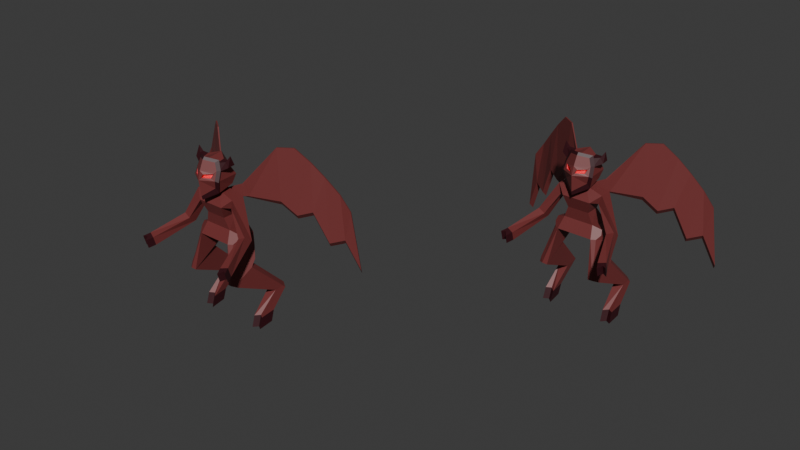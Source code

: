 # Source: demon1.blend  (saved by Blender 4.1.24; exported with 4.5.12 LTS)
import bpy
from mathutils import Matrix  # noqa: F401  (used for matrix-valued properties, if any)

bpy.ops.wm.read_factory_settings(use_empty=True)
scene = bpy.context.scene
scene.name = 'Scene'

# ---- collections
col_collection = bpy.data.collections.new('Collection'); scene.collection.children.link(col_collection)

# ---- materials (node trees are filled in below, after node groups)
mat_material_001 = bpy.data.materials.new('Material.001')
mat_material_001.use_transparent_shadow = False
mat_material_002 = bpy.data.materials.new('Material.002')
mat_material_002.use_transparent_shadow = False
mat_material_003 = bpy.data.materials.new('Material.003')
mat_material_003.use_transparent_shadow = False

# ---- material node trees
mat_material_001.use_nodes = True; mat_material_001.node_tree.nodes.clear()
_N = mat_material_001.node_tree.nodes; _L = mat_material_001.node_tree.links
n0 = _N.new('ShaderNodeBsdfPrincipled'); n0.name = 'Principled BSDF'; n0.location = (10, 300)
n0.inputs[0].default_value = (0.1764, 0.03325, 0.03264, 1.0)
n1 = _N.new('ShaderNodeOutputMaterial'); n1.name = 'Material Output'; n1.location = (300, 300)
_L.new(n0.outputs[0], n1.inputs[0])
n1.is_active_output = True
mat_material_002.use_nodes = True; mat_material_002.node_tree.nodes.clear()
_N = mat_material_002.node_tree.nodes; _L = mat_material_002.node_tree.links
n0 = _N.new('ShaderNodeBsdfPrincipled'); n0.name = 'Principled BSDF'; n0.location = (10, 300)
n0.inputs[0].default_value = (0.03872, 0.003891, 0.007529, 1.0)
n1 = _N.new('ShaderNodeOutputMaterial'); n1.name = 'Material Output'; n1.location = (300, 300)
_L.new(n0.outputs[0], n1.inputs[0])
n1.is_active_output = True
mat_material_003.use_nodes = True; mat_material_003.node_tree.nodes.clear()
_N = mat_material_003.node_tree.nodes; _L = mat_material_003.node_tree.links
n0 = _N.new('ShaderNodeBsdfPrincipled'); n0.name = 'Principled BSDF'; n0.location = (10, 300)
n0.inputs[0].default_value = (1.0, 0.03772, 0.06337, 1.0)
n1 = _N.new('ShaderNodeOutputMaterial'); n1.name = 'Material Output'; n1.location = (300, 300)
_L.new(n0.outputs[0], n1.inputs[0])
n1.is_active_output = True

# ---- world
world_world = bpy.data.worlds.new('World'); scene.world = world_world
world_world.use_nodes = True; world_world.node_tree.nodes.clear()
_N = world_world.node_tree.nodes; _L = world_world.node_tree.links
n0 = _N.new('ShaderNodeOutputWorld'); n0.name = 'World Output'; n0.location = (300, 300)
n1 = _N.new('ShaderNodeBackground'); n1.name = 'Background'; n1.location = (10, 300)
n1.inputs[0].default_value = (0.05088, 0.05088, 0.05088, 1.0)
_L.new(n1.outputs[0], n0.inputs[0])
n0.is_active_output = True
world_world.color = (0.05088, 0.05088, 0.05088)
world_world.use_sun_shadow = False
world_world.sun_shadow_jitter_overblur = 0.0

# ---- meshes
me_cube_001 = bpy.data.meshes.new('Cube.001')
me_cube_001.from_pydata([(-1.0, -1.283, -1.306), (-1.28, -0.997, 1.181), (-1.0, 0.3392, -1.872), (-1.28, -0.2497, 1.181), (-0.8438, -0.9384, -0.6532), (-0.8438, 0.4338, -0.9358), (0.0, -0.1598, 0.6634), (0.0, -1.361, 0.7518), (-0.6035, -1.047, 0.01205), (-0.6035, -0.1992, 0.01205), (-1.1, -0.3006, 0.6574), (-1.1, -0.9461, 0.6574), (0.0, 0.3392, -1.872), (0.0, -0.3507, 1.434), (0.0, -1.283, -1.306), (0.0, -0.8959, 1.434), (0.0, -1.047, 0.01205), (0.0, -0.1992, 0.01205), (0.0, 0.4338, -0.9358), (0.0, -0.9384, -0.6532), (-1.439, 0.1661, -1.716), (-1.327, 0.2339, -1.045), (-1.327, -0.7505, -0.8419), (-1.314, -0.1767, -2.612), (-1.261, -1.694, -3.416), (-1.503, 1.752, -4.588), (-1.474, 0.8809, -4.675), (-2.003, 0.9366, -4.635), (-1.617, 0.3583, -6.315), (-1.588, -0.5078, -6.439), (-2.145, 0.4123, -6.273), (-2.116, -0.4539, -6.396), (-2.1, -0.2526, -5.772), (-1.572, -0.3068, -5.814), (-1.601, 0.56, -5.696), (-2.129, 0.6142, -5.654), (-1.828, -0.06622, -5.793), (-1.839, -0.2679, -6.419), (-1.439, -0.7657, -1.391), (-1.234, -1.131, -1.309), (-1.389, -0.8855, -1.098), (-1.547, -1.723, -3.387), (-1.802, -1.431, -3.194), (-1.808, -1.526, -3.467), (-1.586, -0.2043, -2.585), (-1.836, -0.4712, -2.686), (-1.741, -0.1291, -2.343), (-2.02, 1.47, -4.582), (-1.773, 1.78, -4.568), (-2.047, 1.617, -4.724), (-0.8018, -1.361, 0.7518), (-0.2455, -0.8959, 1.434), (-0.1862, -0.3232, 1.323), (-0.3474, -0.1512, 0.8227), (-1.873, -1.295, -0.6912), (-2.271, -1.223, -0.5185), (-2.271, -0.7385, -0.8567), (-1.873, -0.8759, -0.9833), (-2.576, -3.216, -1.31), (-2.974, -3.051, -1.221), (-2.974, -2.89, -1.79), (-2.576, -3.077, -1.801), (-2.75, -3.581, -1.413), (-3.148, -3.416, -1.325), (-3.148, -3.255, -1.893), (-2.75, -3.442, -1.904), (-2.922, -3.15, -1.836), (-2.926, -3.297, -1.311), (-0.2455, -0.8959, 1.695), (-0.2455, -0.3507, 1.695), (0.0, -0.8959, 1.695), (0.0, -0.3507, 1.695), (-0.6027, -1.319, 1.492), (-0.6455, -0.339, 1.735), (0.03028, -1.763, 1.492), (0.0, 0.01045, 1.735), (-0.7892, -0.1646, 2.262), (0.0, 0.1848, 2.262), (-0.7158, -0.4631, 2.762), (0.0, -0.03961, 2.786), (-0.5282, -1.145, 3.125), (-0.5743, -0.7216, 3.21), (0.03028, -1.48, 3.253), (0.0, -0.3439, 3.343), (-1.199, -1.015, 2.958), (-1.156, -0.5539, 2.97), (-0.9649, -0.9528, 3.197), (-0.9417, -0.7327, 3.215), (-1.16, -0.7905, 3.529), (-0.7375, -1.437, 2.21), (-0.6883, -1.229, 2.7), (-0.8064, -0.1598, 0.6634), (-0.1145, -0.3232, 1.323), (-0.1145, -0.1874, 0.7745), (-0.2455, -0.3507, 1.434), (-0.7947, 0.2638, 1.525), (-0.9559, 0.4358, 0.807), (-0.723, 0.2638, 1.525), (-0.723, 0.3996, 0.7378), (-2.196, 1.373, 3.55), (-2.418, 1.294, 0.6264), (-2.167, 1.439, 3.55), (-2.291, 1.493, 0.3448), (-5.497, 3.235, 0.2183), (-5.892, 3.527, -3.186), (-5.469, 3.301, 0.2183), (-5.765, 3.726, -3.467), (-2.93, 1.912, 3.54), (-3.624, 2.359, 2.778), (-4.234, 2.73, 1.989), (-4.898, 3.103, 1.072), (-5.197, 3.081, -1.426), (-4.502, 2.634, -1.661), (-3.807, 2.188, 0.0988), (-3.112, 1.741, -0.136), (-5.07, 3.28, -1.708), (-4.376, 2.833, -1.942), (-3.681, 2.387, -0.1828), (-2.986, 1.94, -0.4176), (-2.901, 1.978, 3.54), (-3.596, 2.425, 2.778), (-4.205, 2.796, 1.989), (-4.869, 3.169, 1.072), (1.0, -1.283, -1.306), (1.28, -0.997, 1.181), (1.0, 0.3392, -1.872), (1.28, -0.2497, 1.181), (0.8438, -0.9384, -0.6532), (0.8438, 0.4338, -0.9358), (0.6035, -1.047, 0.01205), (0.6035, -0.1992, 0.01205), (1.1, -0.3006, 0.6574), (1.1, -0.9461, 0.6574), (1.439, 0.1661, -1.716), (1.327, 0.2339, -1.045), (1.327, -0.7505, -0.8419), (1.314, -0.1767, -2.612), (1.261, -1.694, -3.416), (1.503, 1.752, -4.588), (1.474, 0.8809, -4.675), (2.003, 0.9366, -4.635), (1.617, 0.3583, -6.315), (1.588, -0.5078, -6.439), (2.145, 0.4123, -6.273), (2.116, -0.4539, -6.396), (2.1, -0.2526, -5.772), (1.572, -0.3068, -5.814), (1.601, 0.56, -5.696), (2.129, 0.6142, -5.654), (1.828, -0.06622, -5.793), (1.839, -0.2679, -6.419), (1.439, -0.7657, -1.391), (1.234, -1.131, -1.309), (1.389, -0.8855, -1.098), (1.547, -1.723, -3.387), (1.802, -1.431, -3.194), (1.808, -1.526, -3.467), (1.586, -0.2043, -2.585), (1.836, -0.4712, -2.686), (1.741, -0.1291, -2.343), (2.02, 1.47, -4.582), (1.773, 1.78, -4.568), (2.047, 1.617, -4.724), (0.8018, -1.361, 0.7518), (0.2455, -0.8959, 1.434), (0.1862, -0.3232, 1.323), (0.3474, -0.1512, 0.8227), (1.873, -1.295, -0.6912), (2.271, -1.223, -0.5185), (2.271, -0.7385, -0.8567), (1.873, -0.8759, -0.9833), (2.576, -3.216, -1.31), (2.974, -3.051, -1.221), (2.974, -2.89, -1.79), (2.576, -3.077, -1.801), (2.75, -3.581, -1.413), (3.148, -3.416, -1.325), (3.148, -3.255, -1.893), (2.75, -3.442, -1.904), (2.922, -3.15, -1.836), (2.926, -3.297, -1.311), (0.2455, -0.8959, 1.695), (0.2455, -0.3507, 1.695), (0.6633, -1.319, 1.492), (0.6455, -0.339, 1.735), (0.7892, -0.1646, 2.262), (0.7158, -0.4631, 2.762), (0.5887, -1.145, 3.125), (0.5743, -0.7216, 3.21), (1.199, -1.015, 2.958), (1.156, -0.5539, 2.97), (0.9649, -0.9528, 3.197), (0.9417, -0.7327, 3.215), (1.16, -0.7905, 3.529), (0.7981, -1.437, 2.21), (0.7489, -1.229, 2.7), (0.8064, -0.1598, 0.6634), (0.1145, -0.3232, 1.323), (0.1145, -0.1874, 0.7745), (0.2455, -0.3507, 1.434), (0.7947, 0.2638, 1.525), (0.9559, 0.4358, 0.807), (0.723, 0.2638, 1.525), (0.723, 0.3996, 0.7378), (2.196, 1.373, 3.55), (2.418, 1.294, 0.6264), (2.167, 1.439, 3.55), (2.291, 1.493, 0.3448), (5.497, 3.235, 0.2183), (5.892, 3.527, -3.186), (5.469, 3.301, 0.2183), (5.765, 3.726, -3.467), (2.93, 1.912, 3.54), (3.624, 2.359, 2.778), (4.234, 2.73, 1.989), (4.898, 3.103, 1.072), (5.197, 3.081, -1.426), (4.502, 2.634, -1.661), (3.807, 2.188, 0.0988), (3.112, 1.741, -0.136), (5.07, 3.28, -1.708), (4.376, 2.833, -1.942), (3.681, 2.387, -0.1828), (2.986, 1.94, -0.4176), (2.901, 1.978, 3.54), (3.596, 2.425, 2.778), (4.205, 2.796, 1.989), (4.869, 3.169, 1.072), (1.651e-09, -1.823, 1.144), (-0.7367, -1.307, 1.601), (-0.8937, -1.444, 2.208), (-0.8363, -1.202, 2.778), (1.651e-09, -1.494, 3.421), (-0.65, -1.104, 3.273), (0.7367, -1.307, 1.601), (0.8937, -1.444, 2.208), (0.8363, -1.202, 2.778), (0.65, -1.104, 3.273), (4.088e-09, -1.876, 1.367), (-0.6083, -1.45, 1.824), (4.088e-09, -1.989, 2.285), (-0.7379, -1.563, 2.285), (-0.1093, -1.872, 2.413), (-0.2117, -1.833, 2.611), (4.088e-09, -1.848, 2.769), (-0.6905, -1.364, 2.756), (4.088e-09, -1.605, 3.287), (-0.5367, -1.282, 3.165), (-0.5231, -1.618, 2.408), (-0.598, -1.493, 2.627), (-0.01432, -1.744, 2.403), (-0.1168, -1.705, 2.601), (-0.4282, -1.49, 2.398), (-0.503, -1.365, 2.617), (0.6083, -1.45, 1.824), (0.7379, -1.563, 2.285), (0.1093, -1.872, 2.413), (0.2117, -1.833, 2.611), (0.6905, -1.364, 2.756), (0.5367, -1.282, 3.165), (0.5231, -1.618, 2.408), (0.598, -1.493, 2.627), (0.01432, -1.744, 2.403), (0.1168, -1.705, 2.601), (0.4282, -1.49, 2.398), (0.503, -1.365, 2.617)], [], [(3, 10, 57, 56), (0, 39, 41, 24), (0, 4, 22, 40, 39), (7, 15, 51, 50), (14, 19, 4, 0), (51, 15, 70, 68), (19, 16, 8, 4), (38, 20, 46, 45, 42), (2, 5, 18, 12), (4, 8, 9, 5), (5, 9, 17, 18), (8, 50, 91, 9), (16, 7, 50, 8), (2, 12, 14, 0), (9, 91, 6, 17), (92, 93, 98, 97), (4, 5, 21, 22), (5, 2, 20, 21), (27, 47, 49, 35, 32), (2, 0, 24, 23), (38, 40, 22, 21, 20), (43, 42, 45, 47, 27), (33, 36, 37, 29), (24, 41, 43, 27, 26), (23, 24, 26, 25), (28, 29, 37, 31, 30), (34, 33, 29, 28), (35, 34, 28, 30), (32, 35, 30, 31), (49, 48, 25, 34, 35), (25, 26, 33, 34), (26, 27, 32, 36, 33), (37, 36, 32, 31), (38, 39, 40), (41, 42, 43), (38, 42, 41, 39), (44, 23, 25, 48), (44, 45, 46), (47, 48, 49), (47, 45, 44, 48), (20, 2, 23, 44, 46), (1, 11, 50, 51), (3, 1, 51, 94), (11, 10, 91, 50), (10, 3, 94, 91), (55, 56, 60, 59), (1, 3, 56, 55), (10, 11, 54, 57), (11, 1, 55, 54), (61, 58, 62, 65), (57, 54, 58, 61), (54, 55, 59, 58), (56, 57, 61, 60), (62, 67, 66, 65), (58, 59, 63, 67, 62), (60, 61, 65, 66, 64), (59, 60, 64, 63), (68, 70, 74, 72), (66, 67, 63, 64), (13, 94, 69, 71), (94, 51, 68, 69), (71, 69, 73, 75), (69, 68, 72, 73), (77, 76, 78, 79), (73, 72, 89, 76), (75, 73, 76, 77), (79, 78, 81, 83), (76, 89, 90, 78), (83, 81, 80, 82), (90, 80, 86, 84), (84, 86, 88), (78, 90, 84, 85), (81, 78, 85, 87), (80, 81, 87, 86), (86, 87, 88), (87, 85, 88), (85, 84, 88), (53, 93, 6, 91), (93, 92, 13, 6), (92, 52, 94, 13), (52, 53, 91, 94), (97, 98, 102, 101), (52, 92, 97, 95), (93, 53, 96, 98), (53, 52, 95, 96), (111, 110, 103, 104), (96, 95, 99, 100), (98, 96, 100, 102), (95, 97, 101, 99), (104, 103, 105, 106), (115, 111, 104, 106), (110, 122, 105, 103), (122, 115, 106, 105), (101, 102, 118, 119), (119, 118, 117, 120), (120, 117, 116, 121), (121, 116, 115, 122), (99, 101, 119, 107), (107, 119, 120, 108), (108, 120, 121, 109), (109, 121, 122, 110), (102, 100, 114, 118), (118, 114, 113, 117), (117, 113, 112, 116), (116, 112, 111, 115), (100, 99, 107, 114), (114, 107, 108, 113), (113, 108, 109, 112), (112, 109, 110, 111), (126, 169, 170, 131), (123, 137, 154, 152), (123, 152, 153, 135, 127), (7, 163, 164, 15), (14, 123, 127, 19), (164, 181, 70, 15), (19, 127, 129, 16), (151, 155, 158, 159, 133), (125, 12, 18, 128), (127, 128, 130, 129), (128, 18, 17, 130), (129, 130, 196, 163), (16, 129, 163, 7), (125, 123, 14, 12), (130, 17, 6, 196), (197, 202, 203, 198), (127, 135, 134, 128), (128, 134, 133, 125), (140, 145, 148, 162, 160), (125, 136, 137, 123), (151, 133, 134, 135, 153), (156, 140, 160, 158, 155), (146, 142, 150, 149), (137, 139, 140, 156, 154), (136, 138, 139, 137), (141, 143, 144, 150, 142), (147, 141, 142, 146), (148, 143, 141, 147), (145, 144, 143, 148), (162, 148, 147, 138, 161), (138, 147, 146, 139), (139, 146, 149, 145, 140), (150, 144, 145, 149), (151, 153, 152), (154, 156, 155), (151, 152, 154, 155), (157, 161, 138, 136), (157, 159, 158), (160, 162, 161), (160, 161, 157, 158), (133, 159, 157, 136, 125), (124, 164, 163, 132), (126, 199, 164, 124), (132, 163, 196, 131), (131, 196, 199, 126), (168, 172, 173, 169), (124, 168, 169, 126), (131, 170, 167, 132), (132, 167, 168, 124), (174, 178, 175, 171), (170, 174, 171, 167), (167, 171, 172, 168), (169, 173, 174, 170), (175, 178, 179, 180), (171, 175, 180, 176, 172), (173, 177, 179, 178, 174), (172, 176, 177, 173), (181, 183, 74, 70), (179, 177, 176, 180), (13, 71, 182, 199), (199, 182, 181, 164), (71, 75, 184, 182), (182, 184, 183, 181), (77, 79, 186, 185), (184, 185, 194, 183), (75, 77, 185, 184), (79, 83, 188, 186), (185, 186, 195, 194), (74, 183, 234, 228), (83, 82, 187, 188), (195, 189, 191, 187), (80, 90, 231, 233), (189, 193, 191), (186, 190, 189, 195), (188, 192, 190, 186), (187, 191, 192, 188), (191, 193, 192), (192, 193, 190), (190, 193, 189), (90, 89, 230, 231), (187, 82, 232, 237), (195, 187, 237, 236), (183, 194, 235, 234), (82, 80, 233, 232), (194, 195, 236, 235), (72, 74, 228, 229), (89, 72, 229, 230), (166, 196, 6, 198), (198, 6, 13, 197), (197, 13, 199, 165), (165, 199, 196, 166), (202, 206, 207, 203), (165, 200, 202, 197), (198, 203, 201, 166), (166, 201, 200, 165), (216, 209, 208, 215), (201, 205, 204, 200), (203, 207, 205, 201), (200, 204, 206, 202), (209, 211, 210, 208), (220, 211, 209, 216), (215, 208, 210, 227), (227, 210, 211, 220), (206, 224, 223, 207), (224, 225, 222, 223), (225, 226, 221, 222), (226, 227, 220, 221), (204, 212, 224, 206), (212, 213, 225, 224), (213, 214, 226, 225), (214, 215, 227, 226), (207, 223, 219, 205), (223, 222, 218, 219), (222, 221, 217, 218), (221, 220, 216, 217), (205, 219, 212, 204), (219, 218, 213, 212), (218, 217, 214, 213), (217, 216, 215, 214), (236, 237, 259, 258), (228, 234, 254, 238), (233, 231, 245, 247), (234, 235, 255, 254), (237, 232, 246, 259), (232, 233, 247, 246), (230, 229, 239, 241), (235, 236, 258, 255), (231, 230, 241, 245), (229, 228, 238, 239), (239, 238, 240, 241), (243, 249, 253, 251), (245, 244, 246, 247), (242, 248, 241, 240), (243, 242, 240, 244), (249, 243, 244, 245), (248, 249, 245, 241), (252, 250, 251, 253), (248, 242, 250, 252), (242, 243, 251, 250), (249, 248, 252, 253), (254, 255, 240, 238), (257, 263, 265, 261), (258, 259, 246, 244), (256, 240, 255, 260), (257, 244, 240, 256), (261, 258, 244, 257), (260, 255, 258, 261), (264, 265, 263, 262), (260, 264, 262, 256), (256, 262, 263, 257), (261, 265, 264, 260)])
me_cube_001.polygons.foreach_set('material_index', [0, 0, 0, 0, 0, 0, 0, 0, 0, 0, 0, 0, 0, 0, 0, 0, 0, 0, 0, 0, 0, 0, 1, 0, 0, 1, 1, 1, 1, 0, 0, 0, 1, 0, 0, 0, 0, 0, 0, 0, 0, 0, 0, 0, 0, 0, 0, 0, 0, 1, 0, 0, 0, 1, 1, 1, 1, 0, 1, 0, 0, 0, 0, 0, 0, 0, 0, 0, 0, 1, 1, 1, 1, 1, 1, 1, 1, 0, 0, 0, 0, 0, 0, 0, 0, 0, 0, 0, 0, 0, 0, 0, 0, 0, 0, 0, 0, 0, 0, 0, 0, 0, 0, 0, 0, 0, 0, 0, 0, 0, 0, 0, 0, 0, 0, 0, 0, 0, 0, 0, 0, 0, 0, 0, 0, 0, 0, 0, 0, 0, 0, 1, 0, 0, 1, 1, 1, 1, 0, 0, 0, 1, 0, 0, 0, 0, 0, 0, 0, 0, 0, 0, 0, 0, 0, 0, 0, 0, 1, 0, 0, 0, 1, 1, 1, 1, 0, 1, 0, 0, 0, 0, 0, 0, 0, 0, 0, 1, 0, 1, 1, 1, 1, 1, 1, 1, 1, 1, 1, 1, 1, 1, 1, 1, 1, 1, 0, 0, 0, 0, 0, 0, 0, 0, 0, 0, 0, 0, 0, 0, 0, 0, 0, 0, 0, 0, 0, 0, 0, 0, 0, 0, 0, 0, 0, 0, 0, 0, 1, 1, 1, 1, 1, 1, 1, 1, 1, 1, 0, 2, 0, 0, 0, 0, 0, 2, 2, 2, 2, 0, 2, 0, 0, 0, 0, 0, 2, 2, 2, 2])
_uv = me_cube_001.uv_layers.new(name='UVMap')
_uv.uv.foreach_set('vector', [0.6175, 0.236, 0.57, 0.2348, 0.57, 0.2348, 0.6175, 0.236, 0.375, 1.0, 0.375, 1.0, 0.375, 1.0, 0.375, 1.0, 0.375, 1.0, 0.4375, 1.0, 0.4375, 1.0, 0.4033, 1.0, 0.375, 1.0, 0.5625, 0.875, 0.625, 0.875, 0.625, 1.0, 0.5625, 1.0, 0.375, 0.875, 0.4375, 0.875, 0.4375, 1.0, 0.375, 1.0, 0.625, 1.0, 0.625, 0.875, 0.625, 0.875, 0.625, 1.0, 0.4375, 0.875, 0.5, 0.875, 0.5, 1.0, 0.4375, 1.0, 0.375, 0.04978, 0.375, 0.25, 0.375, 0.25, 0.375, 0.2103, 0.375, 0.05211, 0.375, 0.25, 0.4375, 0.25, 0.4375, 0.375, 0.375, 0.375, 0.4375, 0.0, 0.5, 0.0, 0.5, 0.25, 0.4375, 0.25, 0.4375, 0.25, 0.5, 0.25, 0.5, 0.375, 0.4375, 0.375, 0.5, 0.0, 0.5625, 0.0, 0.5625, 0.25, 0.5, 0.25, 0.5, 0.875, 0.5625, 0.875, 0.5625, 1.0, 0.5, 1.0, 0.125, 0.5, 0.25, 0.5, 0.25, 0.75, 0.125, 0.75, 0.5, 0.25, 0.5625, 0.25, 0.5625, 0.375, 0.5, 0.375, 0.616, 0.3288, 0.5715, 0.3528, 0.5715, 0.3528, 0.616, 0.3288, 0.4375, 0.0, 0.4375, 0.25, 0.4375, 0.25, 0.4375, 0.0, 0.4375, 0.25, 0.375, 0.25, 0.375, 0.25, 0.4375, 0.25, 0.375, 0.0, 0.375, 0.1532, 0.375, 0.25, 0.375, 0.25, 0.375, 0.0, 0.125, 0.5, 0.125, 0.75, 0.125, 0.75, 0.125, 0.5, 0.375, 0.04978, 0.4033, 0.0, 0.4375, 0.0, 0.4375, 0.25, 0.375, 0.25, 0.375, 0.0, 0.375, 0.05211, 0.375, 0.2103, 0.375, 0.1532, 0.375, 0.0, 0.375, 1.0, 0.375, 1.0, 0.375, 1.0, 0.375, 1.0, 0.375, 1.0, 0.375, 1.0, 0.375, 1.0, 0.375, 1.0, 0.375, 1.0, 0.125, 0.5, 0.125, 0.75, 0.125, 0.75, 0.125, 0.5, 0.125, 0.5, 0.125, 0.75, 0.125, 0.75, 0.125, 0.75, 0.125, 0.5, 0.125, 0.5, 0.125, 0.75, 0.125, 0.75, 0.125, 0.5, 0.375, 0.25, 0.375, 0.25, 0.375, 0.25, 0.375, 0.25, 0.375, 0.0, 0.375, 0.25, 0.375, 0.25, 0.375, 0.0, 0.375, 0.25, 0.375, 0.25, 0.375, 0.25, 0.375, 0.25, 0.375, 0.25, 0.125, 0.5, 0.125, 0.75, 0.125, 0.75, 0.125, 0.5, 0.375, 1.0, 0.375, 1.0, 0.375, 1.0, 0.375, 1.0, 0.375, 1.0, 0.375, 1.0, 0.375, 1.0, 0.375, 1.0, 0.375, 1.0, 0.375, 0.04978, 0.375, 0.0, 0.375, 0.00726, 0.375, 0.0, 0.375, 0.05211, 0.375, 0.0, 0.375, 0.04978, 0.375, 0.05211, 0.375, 0.0, 0.375, 0.0, 0.375, 0.25, 0.375, 0.25, 0.375, 0.25, 0.375, 0.25, 0.375, 0.25, 0.375, 0.25, 0.375, 0.25, 0.375, 0.1532, 0.375, 0.2374, 0.375, 0.25, 0.375, 0.1532, 0.375, 0.2103, 0.375, 0.25, 0.375, 0.25, 0.375, 0.25, 0.375, 0.25, 0.375, 0.25, 0.375, 0.25, 0.375, 0.25, 0.6175, 0.01403, 0.57, 0.01517, 0.5625, 0.0, 0.625, 0.0, 0.6175, 0.236, 0.6175, 0.01403, 0.625, 0.0, 0.625, 0.25, 0.57, 0.01517, 0.57, 0.2348, 0.5625, 0.25, 0.5625, 0.0, 0.57, 0.2348, 0.6175, 0.236, 0.625, 0.25, 0.5625, 0.25, 0.6175, 0.01403, 0.6175, 0.236, 0.6175, 0.236, 0.6175, 0.01403, 0.6175, 0.01403, 0.6175, 0.236, 0.6175, 0.236, 0.6175, 0.01403, 0.57, 0.2348, 0.57, 0.01517, 0.57, 0.01517, 0.57, 0.2348, 0.57, 0.01517, 0.6175, 0.01403, 0.6175, 0.01403, 0.57, 0.01517, 0.57, 0.2348, 0.57, 0.01517, 0.57, 0.01517, 0.57, 0.2348, 0.57, 0.2348, 0.57, 0.01517, 0.57, 0.01517, 0.57, 0.2348, 0.57, 0.01517, 0.6175, 0.01403, 0.6175, 0.01403, 0.57, 0.01517, 0.6175, 0.236, 0.57, 0.2348, 0.57, 0.2348, 0.6175, 0.236, 0.57, 0.01517, 0.591, 0.01467, 0.5905, 0.2353, 0.57, 0.2348, 0.57, 0.01517, 0.6175, 0.01403, 0.6175, 0.01403, 0.591, 0.01467, 0.57, 0.01517, 0.6175, 0.236, 0.57, 0.2348, 0.57, 0.2348, 0.5905, 0.2353, 0.6175, 0.236, 0.6175, 0.01403, 0.6175, 0.236, 0.6175, 0.236, 0.6175, 0.01403, 0.625, 1.0, 0.625, 0.875, 0.625, 0.875, 0.625, 1.0, 0.5905, 0.2353, 0.591, 0.01467, 0.6175, 0.01403, 0.6175, 0.236, 0.625, 0.375, 0.625, 0.25, 0.625, 0.25, 0.625, 0.375, 0.625, 0.25, 0.625, 0.0, 0.625, 0.0, 0.625, 0.25, 0.625, 0.375, 0.625, 0.25, 0.625, 0.25, 0.625, 0.375, 0.625, 0.25, 0.625, 0.0, 0.625, 0.0, 0.625, 0.25, 0.625, 0.375, 0.625, 0.25, 0.625, 0.25, 0.625, 0.375, 0.625, 0.25, 0.625, 0.0, 0.625, 0.0, 0.625, 0.25, 0.625, 0.375, 0.625, 0.25, 0.625, 0.25, 0.625, 0.375, 0.625, 0.375, 0.625, 0.25, 0.625, 0.25, 0.625, 0.375, 0.625, 0.25, 0.625, 0.0, 0.625, 0.0, 0.625, 0.25, 0.75, 0.5, 0.875, 0.5, 0.875, 0.75, 0.75, 0.75, 0.625, 1.0, 0.625, 1.0, 0.625, 1.0, 0.625, 1.0, 0.625, 1.0, 0.625, 1.0, 0.625, 1.0, 0.625, 0.25, 0.625, 0.0, 0.625, 0.0, 0.625, 0.25, 0.625, 0.25, 0.625, 0.25, 0.625, 0.25, 0.625, 0.25, 0.875, 0.75, 0.875, 0.5, 0.875, 0.5, 0.875, 0.75, 0.875, 0.75, 0.875, 0.5, 0.875, 0.75, 0.625, 0.25, 0.625, 0.25, 0.625, 0.25, 0.625, 0.25, 0.625, 0.0, 0.625, 0.25, 0.5715, 0.2737, 0.5715, 0.3528, 0.5625, 0.375, 0.5625, 0.25, 0.5715, 0.3528, 0.616, 0.3288, 0.625, 0.375, 0.5625, 0.375, 0.616, 0.3288, 0.616, 0.2986, 0.625, 0.25, 0.625, 0.375, 0.616, 0.2986, 0.5715, 0.2737, 0.5625, 0.25, 0.625, 0.25, 0.616, 0.3288, 0.5715, 0.3528, 0.5715, 0.3528, 0.616, 0.3288, 0.616, 0.2986, 0.616, 0.3288, 0.616, 0.3288, 0.616, 0.2986, 0.5715, 0.3528, 0.5715, 0.2737, 0.5715, 0.2737, 0.5715, 0.3528, 0.5715, 0.2737, 0.616, 0.2986, 0.616, 0.2986, 0.5715, 0.2737, 0.5715, 0.2737, 0.616, 0.2986, 0.616, 0.2986, 0.5715, 0.2737, 0.5715, 0.2737, 0.616, 0.2986, 0.616, 0.2986, 0.5715, 0.2737, 0.5715, 0.3528, 0.5715, 0.2737, 0.5715, 0.2737, 0.5715, 0.3528, 0.616, 0.2986, 0.616, 0.3288, 0.616, 0.3288, 0.616, 0.2986, 0.5715, 0.2737, 0.616, 0.2986, 0.616, 0.3288, 0.5715, 0.3528, 0.5715, 0.3528, 0.5715, 0.2737, 0.5715, 0.2737, 0.5715, 0.3528, 0.616, 0.2986, 0.616, 0.3288, 0.616, 0.3288, 0.616, 0.2986, 0.616, 0.3288, 0.5715, 0.3528, 0.5715, 0.3528, 0.616, 0.3288, 0.616, 0.3288, 0.5715, 0.3528, 0.5715, 0.3528, 0.616, 0.3288, 0.616, 0.3288, 0.5715, 0.3528, 0.5715, 0.3528, 0.616, 0.3288, 0.616, 0.3288, 0.5715, 0.3528, 0.5715, 0.3528, 0.616, 0.3288, 0.616, 0.3288, 0.5715, 0.3528, 0.5715, 0.3528, 0.616, 0.3288, 0.616, 0.2986, 0.616, 0.3288, 0.616, 0.3288, 0.616, 0.2986, 0.616, 0.2986, 0.616, 0.3288, 0.616, 0.3288, 0.616, 0.2986, 0.616, 0.2986, 0.616, 0.3288, 0.616, 0.3288, 0.616, 0.2986, 0.616, 0.2986, 0.616, 0.3288, 0.616, 0.3288, 0.616, 0.2986, 0.5715, 0.3528, 0.5715, 0.2737, 0.5715, 0.2737, 0.5715, 0.3528, 0.5715, 0.3528, 0.5715, 0.2737, 0.5715, 0.2737, 0.5715, 0.3528, 0.5715, 0.3528, 0.5715, 0.2737, 0.5715, 0.2737, 0.5715, 0.3528, 0.5715, 0.3528, 0.5715, 0.2737, 0.5715, 0.2737, 0.5715, 0.3528, 0.5715, 0.2737, 0.616, 0.2986, 0.616, 0.2986, 0.5715, 0.2737, 0.5715, 0.2737, 0.616, 0.2986, 0.616, 0.2986, 0.5715, 0.2737, 0.5715, 0.2737, 0.616, 0.2986, 0.616, 0.2986, 0.5715, 0.2737, 0.5715, 0.2737, 0.616, 0.2986, 0.616, 0.2986, 0.5715, 0.2737, 0.6175, 0.236, 0.6175, 0.236, 0.57, 0.2348, 0.57, 0.2348, 0.375, 1.0, 0.375, 1.0, 0.375, 1.0, 0.375, 1.0, 0.375, 1.0, 0.375, 1.0, 0.4033, 1.0, 0.4375, 1.0, 0.4375, 1.0, 0.5625, 0.875, 0.5625, 1.0, 0.625, 1.0, 0.625, 0.875, 0.375, 0.875, 0.375, 1.0, 0.4375, 1.0, 0.4375, 0.875, 0.625, 1.0, 0.625, 1.0, 0.625, 0.875, 0.625, 0.875, 0.4375, 0.875, 0.4375, 1.0, 0.5, 1.0, 0.5, 0.875, 0.375, 0.04978, 0.375, 0.05211, 0.375, 0.2103, 0.375, 0.25, 0.375, 0.25, 0.375, 0.25, 0.375, 0.375, 0.4375, 0.375, 0.4375, 0.25, 0.4375, 0.0, 0.4375, 0.25, 0.5, 0.25, 0.5, 0.0, 0.4375, 0.25, 0.4375, 0.375, 0.5, 0.375, 0.5, 0.25, 0.5, 0.0, 0.5, 0.25, 0.5625, 0.25, 0.5625, 0.0, 0.5, 0.875, 0.5, 1.0, 0.5625, 1.0, 0.5625, 0.875, 0.125, 0.5, 0.125, 0.75, 0.25, 0.75, 0.25, 0.5, 0.5, 0.25, 0.5, 0.375, 0.5625, 0.375, 0.5625, 0.25, 0.616, 0.3288, 0.616, 0.3288, 0.5715, 0.3528, 0.5715, 0.3528, 0.4375, 0.0, 0.4375, 0.0, 0.4375, 0.25, 0.4375, 0.25, 0.4375, 0.25, 0.4375, 0.25, 0.375, 0.25, 0.375, 0.25, 0.375, 0.0, 0.375, 0.0, 0.375, 0.25, 0.375, 0.25, 0.375, 0.1532, 0.125, 0.5, 0.125, 0.5, 0.125, 0.75, 0.125, 0.75, 0.375, 0.04978, 0.375, 0.25, 0.4375, 0.25, 0.4375, 0.0, 0.4033, 0.0, 0.375, 0.0, 0.375, 0.0, 0.375, 0.1532, 0.375, 0.2103, 0.375, 0.05211, 0.375, 1.0, 0.375, 1.0, 0.375, 1.0, 0.375, 1.0, 0.375, 1.0, 0.375, 1.0, 0.375, 1.0, 0.375, 1.0, 0.375, 1.0, 0.125, 0.5, 0.125, 0.5, 0.125, 0.75, 0.125, 0.75, 0.125, 0.5, 0.125, 0.5, 0.125, 0.75, 0.125, 0.75, 0.125, 0.75, 0.125, 0.5, 0.125, 0.5, 0.125, 0.75, 0.125, 0.75, 0.375, 0.25, 0.375, 0.25, 0.375, 0.25, 0.375, 0.25, 0.375, 0.0, 0.375, 0.0, 0.375, 0.25, 0.375, 0.25, 0.375, 0.25, 0.375, 0.25, 0.375, 0.25, 0.375, 0.25, 0.375, 0.25, 0.125, 0.5, 0.125, 0.5, 0.125, 0.75, 0.125, 0.75, 0.375, 1.0, 0.375, 1.0, 0.375, 1.0, 0.375, 1.0, 0.375, 1.0, 0.375, 1.0, 0.375, 1.0, 0.375, 1.0, 0.375, 1.0, 0.375, 0.04978, 0.375, 0.00726, 0.375, 0.0, 0.375, 0.0, 0.375, 0.0, 0.375, 0.05211, 0.375, 0.04978, 0.375, 0.0, 0.375, 0.0, 0.375, 0.05211, 0.375, 0.25, 0.375, 0.25, 0.375, 0.25, 0.375, 0.25, 0.375, 0.25, 0.375, 0.25, 0.375, 0.25, 0.375, 0.1532, 0.375, 0.25, 0.375, 0.2374, 0.375, 0.1532, 0.375, 0.25, 0.375, 0.25, 0.375, 0.2103, 0.375, 0.25, 0.375, 0.25, 0.375, 0.25, 0.375, 0.25, 0.375, 0.25, 0.6175, 0.01403, 0.625, 0.0, 0.5625, 0.0, 0.57, 0.01517, 0.6175, 0.236, 0.625, 0.25, 0.625, 0.0, 0.6175, 0.01403, 0.57, 0.01517, 0.5625, 0.0, 0.5625, 0.25, 0.57, 0.2348, 0.57, 0.2348, 0.5625, 0.25, 0.625, 0.25, 0.6175, 0.236, 0.6175, 0.01403, 0.6175, 0.01403, 0.6175, 0.236, 0.6175, 0.236, 0.6175, 0.01403, 0.6175, 0.01403, 0.6175, 0.236, 0.6175, 0.236, 0.57, 0.2348, 0.57, 0.2348, 0.57, 0.01517, 0.57, 0.01517, 0.57, 0.01517, 0.57, 0.01517, 0.6175, 0.01403, 0.6175, 0.01403, 0.57, 0.2348, 0.57, 0.2348, 0.57, 0.01517, 0.57, 0.01517, 0.57, 0.2348, 0.57, 0.2348, 0.57, 0.01517, 0.57, 0.01517, 0.57, 0.01517, 0.57, 0.01517, 0.6175, 0.01403, 0.6175, 0.01403, 0.6175, 0.236, 0.6175, 0.236, 0.57, 0.2348, 0.57, 0.2348, 0.57, 0.01517, 0.57, 0.2348, 0.5905, 0.2353, 0.591, 0.01467, 0.57, 0.01517, 0.57, 0.01517, 0.591, 0.01467, 0.6175, 0.01403, 0.6175, 0.01403, 0.6175, 0.236, 0.6175, 0.236, 0.5905, 0.2353, 0.57, 0.2348, 0.57, 0.2348, 0.6175, 0.01403, 0.6175, 0.01403, 0.6175, 0.236, 0.6175, 0.236, 0.625, 1.0, 0.625, 1.0, 0.625, 0.875, 0.625, 0.875, 0.5905, 0.2353, 0.6175, 0.236, 0.6175, 0.01403, 0.591, 0.01467, 0.625, 0.375, 0.625, 0.375, 0.625, 0.25, 0.625, 0.25, 0.625, 0.25, 0.625, 0.25, 0.625, 0.0, 0.625, 0.0, 0.625, 0.375, 0.625, 0.375, 0.625, 0.25, 0.625, 0.25, 0.625, 0.25, 0.625, 0.25, 0.625, 0.0, 0.625, 0.0, 0.625, 0.375, 0.625, 0.375, 0.625, 0.25, 0.625, 0.25, 0.625, 0.25, 0.625, 0.25, 0.625, 0.0, 0.625, 0.0, 0.625, 0.375, 0.625, 0.375, 0.625, 0.25, 0.625, 0.25, 0.625, 0.375, 0.625, 0.375, 0.625, 0.25, 0.625, 0.25, 0.625, 0.25, 0.625, 0.25, 0.625, 0.0, 0.625, 0.0, 0.625, 0.875, 0.625, 1.0, 0.625, 1.0, 0.625, 0.875, 0.75, 0.5, 0.75, 0.75, 0.875, 0.75, 0.875, 0.5, 0.625, 1.0, 0.625, 1.0, 0.625, 1.0, 0.625, 1.0, 0.625, 1.0, 0.625, 1.0, 0.625, 1.0, 0.625, 1.0, 0.625, 1.0, 0.625, 1.0, 0.625, 1.0, 0.625, 0.25, 0.625, 0.25, 0.625, 0.0, 0.625, 0.0, 0.625, 0.25, 0.625, 0.25, 0.625, 0.25, 0.625, 0.25, 0.875, 0.75, 0.875, 0.75, 0.875, 0.5, 0.875, 0.5, 0.875, 0.75, 0.875, 0.75, 0.875, 0.5, 0.625, 0.25, 0.625, 0.25, 0.625, 0.25, 0.625, 0.25, 0.625, 0.25, 0.625, 0.0, 0.625, 0.0, 0.625, 0.0, 0.625, 0.0, 0.625, 0.0, 0.875, 0.75, 0.75, 0.75, 0.75, 0.75, 0.875, 0.75, 0.625, 1.0, 0.625, 1.0, 0.625, 1.0, 0.625, 1.0, 0.625, 0.0, 0.625, 0.0, 0.625, 0.0, 0.625, 0.0, 0.75, 0.75, 0.875, 0.75, 0.875, 0.75, 0.75, 0.75, 0.625, 0.0, 0.625, 0.0, 0.625, 0.0, 0.625, 0.0, 0.625, 1.0, 0.625, 0.875, 0.625, 0.875, 0.625, 1.0, 0.625, 0.0, 0.625, 0.0, 0.625, 0.0, 0.625, 0.0, 0.5715, 0.2737, 0.5625, 0.25, 0.5625, 0.375, 0.5715, 0.3528, 0.5715, 0.3528, 0.5625, 0.375, 0.625, 0.375, 0.616, 0.3288, 0.616, 0.3288, 0.625, 0.375, 0.625, 0.25, 0.616, 0.2986, 0.616, 0.2986, 0.625, 0.25, 0.5625, 0.25, 0.5715, 0.2737, 0.616, 0.3288, 0.616, 0.3288, 0.5715, 0.3528, 0.5715, 0.3528, 0.616, 0.2986, 0.616, 0.2986, 0.616, 0.3288, 0.616, 0.3288, 0.5715, 0.3528, 0.5715, 0.3528, 0.5715, 0.2737, 0.5715, 0.2737, 0.5715, 0.2737, 0.5715, 0.2737, 0.616, 0.2986, 0.616, 0.2986, 0.5715, 0.2737, 0.5715, 0.2737, 0.616, 0.2986, 0.616, 0.2986, 0.5715, 0.2737, 0.5715, 0.2737, 0.616, 0.2986, 0.616, 0.2986, 0.5715, 0.3528, 0.5715, 0.3528, 0.5715, 0.2737, 0.5715, 0.2737, 0.616, 0.2986, 0.616, 0.2986, 0.616, 0.3288, 0.616, 0.3288, 0.5715, 0.2737, 0.5715, 0.3528, 0.616, 0.3288, 0.616, 0.2986, 0.5715, 0.3528, 0.5715, 0.3528, 0.5715, 0.2737, 0.5715, 0.2737, 0.616, 0.2986, 0.616, 0.2986, 0.616, 0.3288, 0.616, 0.3288, 0.616, 0.3288, 0.616, 0.3288, 0.5715, 0.3528, 0.5715, 0.3528, 0.616, 0.3288, 0.616, 0.3288, 0.5715, 0.3528, 0.5715, 0.3528, 0.616, 0.3288, 0.616, 0.3288, 0.5715, 0.3528, 0.5715, 0.3528, 0.616, 0.3288, 0.616, 0.3288, 0.5715, 0.3528, 0.5715, 0.3528, 0.616, 0.3288, 0.616, 0.3288, 0.5715, 0.3528, 0.5715, 0.3528, 0.616, 0.2986, 0.616, 0.2986, 0.616, 0.3288, 0.616, 0.3288, 0.616, 0.2986, 0.616, 0.2986, 0.616, 0.3288, 0.616, 0.3288, 0.616, 0.2986, 0.616, 0.2986, 0.616, 0.3288, 0.616, 0.3288, 0.616, 0.2986, 0.616, 0.2986, 0.616, 0.3288, 0.616, 0.3288, 0.5715, 0.3528, 0.5715, 0.3528, 0.5715, 0.2737, 0.5715, 0.2737, 0.5715, 0.3528, 0.5715, 0.3528, 0.5715, 0.2737, 0.5715, 0.2737, 0.5715, 0.3528, 0.5715, 0.3528, 0.5715, 0.2737, 0.5715, 0.2737, 0.5715, 0.3528, 0.5715, 0.3528, 0.5715, 0.2737, 0.5715, 0.2737, 0.5715, 0.2737, 0.5715, 0.2737, 0.616, 0.2986, 0.616, 0.2986, 0.5715, 0.2737, 0.5715, 0.2737, 0.616, 0.2986, 0.616, 0.2986, 0.5715, 0.2737, 0.5715, 0.2737, 0.616, 0.2986, 0.616, 0.2986, 0.5715, 0.2737, 0.5715, 0.2737, 0.616, 0.2986, 0.616, 0.2986, 0.625, 1.0, 0.625, 1.0, 0.625, 1.0, 0.625, 1.0, 0.625, 0.875, 0.625, 1.0, 0.625, 1.0, 0.625, 0.875, 0.625, 1.0, 0.625, 1.0, 0.625, 1.0, 0.625, 1.0, 0.625, 0.0, 0.625, 0.0, 0.625, 0.0, 0.625, 0.0, 0.875, 0.75, 0.75, 0.75, 0.75, 0.75, 0.875, 0.75, 0.75, 0.75, 0.875, 0.75, 0.875, 0.75, 0.75, 0.75, 0.625, 0.0, 0.625, 0.0, 0.625, 0.0, 0.625, 0.0, 0.625, 0.0, 0.625, 0.0, 0.625, 0.0, 0.625, 0.0, 0.625, 0.0, 0.625, 0.0, 0.625, 0.0, 0.625, 0.0, 0.625, 1.0, 0.625, 0.875, 0.625, 0.875, 0.625, 1.0, 0.625, 1.0, 0.625, 0.875, 0.625, 0.875, 0.625, 1.0, 0.625, 0.9011, 0.625, 0.9739, 0.625, 0.9739, 0.625, 0.9011, 0.625, 1.0, 0.625, 0.875, 0.625, 0.875, 0.625, 1.0, 0.625, 0.9011, 0.625, 0.974, 0.625, 1.0, 0.625, 0.875, 0.625, 0.9011, 0.625, 0.9011, 0.625, 0.875, 0.625, 0.875, 0.625, 0.9739, 0.625, 0.9011, 0.625, 0.875, 0.625, 1.0, 0.625, 0.974, 0.625, 0.9739, 0.625, 1.0, 0.625, 1.0, 0.625, 0.974, 0.625, 0.9011, 0.625, 0.9011, 0.625, 0.9739, 0.625, 0.974, 0.625, 0.9011, 0.625, 0.9011, 0.625, 0.974, 0.625, 0.9011, 0.625, 0.9011, 0.625, 0.9011, 0.625, 0.9011, 0.625, 0.9739, 0.625, 0.974, 0.625, 0.974, 0.625, 0.9739, 0.625, 1.0, 0.625, 1.0, 0.625, 0.875, 0.625, 0.875, 0.625, 0.9011, 0.625, 0.9011, 0.625, 0.9739, 0.625, 0.9739, 0.625, 1.0, 0.625, 1.0, 0.625, 0.875, 0.625, 0.875, 0.625, 0.9011, 0.625, 0.875, 0.625, 1.0, 0.625, 0.974, 0.625, 0.9011, 0.625, 0.875, 0.625, 0.875, 0.625, 0.9011, 0.625, 0.9739, 0.625, 1.0, 0.625, 0.875, 0.625, 0.9011, 0.625, 0.974, 0.625, 1.0, 0.625, 1.0, 0.625, 0.9739, 0.625, 0.974, 0.625, 0.9739, 0.625, 0.9011, 0.625, 0.9011, 0.625, 0.974, 0.625, 0.974, 0.625, 0.9011, 0.625, 0.9011, 0.625, 0.9011, 0.625, 0.9011, 0.625, 0.9011, 0.625, 0.9011, 0.625, 0.9739, 0.625, 0.9739, 0.625, 0.974, 0.625, 0.974])
me_cube_001.materials.append(mat_material_001)
me_cube_001.materials.append(mat_material_002)
me_cube_001.materials.append(mat_material_003)
me_cube_001.update()
me_cube_002 = bpy.data.meshes.new('Cube.002')
me_cube_002.from_pydata([(-1.0, -1.283, -1.306), (-1.28, -0.997, 1.181), (-1.0, 0.3392, -1.872), (-1.28, -0.2497, 1.181), (-0.8438, -0.9384, -0.6532), (-0.8438, 0.4338, -0.9358), (0.0, -0.1598, 0.6634), (0.0, -1.361, 0.7518), (-0.6035, -1.047, 0.01205), (-0.6035, -0.1992, 0.01205), (-1.1, -0.3006, 0.6574), (-1.1, -0.9461, 0.6574), (0.0, 0.3392, -1.872), (0.0, -0.3507, 1.434), (0.0, -1.283, -1.306), (0.0, -0.8959, 1.434), (0.0, -1.047, 0.01205), (0.0, -0.1992, 0.01205), (0.0, 0.4338, -0.9358), (0.0, -0.9384, -0.6532), (-1.439, 0.1661, -1.716), (-1.327, 0.2339, -1.045), (-1.327, -0.7505, -0.8419), (-1.314, -0.1767, -2.612), (-1.261, -1.694, -3.416), (-1.503, 1.752, -4.588), (-1.474, 0.8809, -4.675), (-2.003, 0.9366, -4.635), (-1.617, 0.3583, -6.315), (-1.588, -0.5078, -6.439), (-2.145, 0.4123, -6.273), (-2.116, -0.4539, -6.396), (-2.1, -0.2526, -5.772), (-1.572, -0.3068, -5.814), (-1.601, 0.56, -5.696), (-2.129, 0.6142, -5.654), (-1.828, -0.06622, -5.793), (-1.839, -0.2679, -6.419), (-1.439, -0.7657, -1.391), (-1.234, -1.131, -1.309), (-1.389, -0.8855, -1.098), (-1.547, -1.723, -3.387), (-1.802, -1.431, -3.194), (-1.808, -1.526, -3.467), (-1.586, -0.2043, -2.585), (-1.836, -0.4712, -2.686), (-1.741, -0.1291, -2.343), (-2.02, 1.47, -4.582), (-1.773, 1.78, -4.568), (-2.047, 1.617, -4.724), (-0.8018, -1.361, 0.7518), (-0.2455, -0.8959, 1.434), (-0.1862, -0.3232, 1.323), (-0.3474, -0.1512, 0.8227), (-1.873, -1.295, -0.6912), (-2.271, -1.223, -0.5185), (-2.271, -0.7385, -0.8567), (-1.873, -0.8759, -0.9833), (-2.576, -3.216, -1.31), (-2.974, -3.051, -1.221), (-2.974, -2.89, -1.79), (-2.576, -3.077, -1.801), (-2.75, -3.581, -1.413), (-3.148, -3.416, -1.325), (-3.148, -3.255, -1.893), (-2.75, -3.442, -1.904), (-2.922, -3.15, -1.836), (-2.926, -3.297, -1.311), (-0.2455, -0.8959, 1.695), (-0.2455, -0.3507, 1.695), (0.0, -0.8959, 1.695), (0.0, -0.3507, 1.695), (-0.6027, -1.319, 1.492), (-0.6455, -0.339, 1.735), (0.03028, -1.763, 1.492), (0.0, 0.01045, 1.735), (-0.7892, -0.1646, 2.262), (0.0, 0.1848, 2.262), (-0.7158, -0.4631, 2.762), (0.0, -0.03961, 2.786), (-0.5282, -1.145, 3.125), (-0.5743, -0.7216, 3.21), (0.03028, -1.48, 3.253), (0.0, -0.3439, 3.343), (-1.199, -1.015, 2.958), (-1.156, -0.5539, 2.97), (-0.9649, -0.9528, 3.197), (-0.9417, -0.7327, 3.215), (-1.16, -0.7905, 3.529), (-0.7375, -1.437, 2.21), (-0.6883, -1.229, 2.7), (-0.8064, -0.1598, 0.6634), (-0.1145, -0.3232, 1.323), (-0.1145, -0.1874, 0.7745), (-0.2455, -0.3507, 1.434), (-0.7947, 0.2638, 1.525), (-0.9559, 0.4358, 0.807), (-0.723, 0.2638, 1.525), (-0.723, 0.3996, 0.7378), (-2.196, 1.373, 3.55), (-2.418, 1.294, 0.6264), (-2.167, 1.439, 3.55), (-2.291, 1.493, 0.3448), (-5.497, 3.235, 0.2183), (-5.892, 3.527, -3.186), (-5.469, 3.301, 0.2183), (-5.765, 3.726, -3.467), (-2.93, 1.912, 3.54), (-3.624, 2.359, 2.778), (-4.234, 2.73, 1.989), (-4.898, 3.103, 1.072), (-5.197, 3.081, -1.426), (-4.502, 2.634, -1.661), (-3.807, 2.188, 0.0988), (-3.112, 1.741, -0.136), (-5.07, 3.28, -1.708), (-4.376, 2.833, -1.942), (-3.681, 2.387, -0.1828), (-2.986, 1.94, -0.4176), (-2.901, 1.978, 3.54), (-3.596, 2.425, 2.778), (-4.205, 2.796, 1.989), (-4.869, 3.169, 1.072), (1.0, -1.283, -1.306), (1.28, -0.997, 1.181), (1.0, 0.3392, -1.872), (1.28, -0.2497, 1.181), (0.8438, -0.9384, -0.6532), (0.8438, 0.4338, -0.9358), (0.6035, -1.047, 0.01205), (0.6035, -0.1992, 0.01205), (1.1, -0.3006, 0.6574), (1.1, -0.9461, 0.6574), (1.439, 0.1661, -1.716), (1.327, 0.2339, -1.045), (1.327, -0.7505, -0.8419), (1.314, -0.1767, -2.612), (1.261, -1.694, -3.416), (1.503, 1.752, -4.588), (1.474, 0.8809, -4.675), (2.003, 0.9366, -4.635), (1.617, 0.3583, -6.315), (1.588, -0.5078, -6.439), (2.145, 0.4123, -6.273), (2.116, -0.4539, -6.396), (2.1, -0.2526, -5.772), (1.572, -0.3068, -5.814), (1.601, 0.56, -5.696), (2.129, 0.6142, -5.654), (1.828, -0.06622, -5.793), (1.839, -0.2679, -6.419), (1.439, -0.7657, -1.391), (1.234, -1.131, -1.309), (1.389, -0.8855, -1.098), (1.547, -1.723, -3.387), (1.802, -1.431, -3.194), (1.808, -1.526, -3.467), (1.586, -0.2043, -2.585), (1.836, -0.4712, -2.686), (1.741, -0.1291, -2.343), (2.02, 1.47, -4.582), (1.773, 1.78, -4.568), (2.047, 1.617, -4.724), (0.8018, -1.361, 0.7518), (0.2455, -0.8959, 1.434), (0.1862, -0.3232, 1.323), (0.3474, -0.1512, 0.8227), (1.873, -1.295, -0.6912), (2.271, -1.223, -0.5185), (2.271, -0.7385, -0.8567), (1.873, -0.8759, -0.9833), (2.576, -3.216, -1.31), (2.974, -3.051, -1.221), (2.974, -2.89, -1.79), (2.576, -3.077, -1.801), (2.75, -3.581, -1.413), (3.148, -3.416, -1.325), (3.148, -3.255, -1.893), (2.75, -3.442, -1.904), (2.922, -3.15, -1.836), (2.926, -3.297, -1.311), (0.2455, -0.8959, 1.695), (0.2455, -0.3507, 1.695), (0.6633, -1.319, 1.492), (0.6455, -0.339, 1.735), (0.7892, -0.1646, 2.262), (0.7158, -0.4631, 2.762), (0.5887, -1.145, 3.125), (0.5743, -0.7216, 3.21), (1.199, -1.015, 2.958), (1.156, -0.5539, 2.97), (0.9649, -0.9528, 3.197), (0.9417, -0.7327, 3.215), (1.16, -0.7905, 3.529), (0.7981, -1.437, 2.21), (0.7489, -1.229, 2.7), (0.8064, -0.1598, 0.6634), (0.1145, -0.3232, 1.323), (0.1145, -0.1874, 0.7745), (0.2455, -0.3507, 1.434), (0.7947, 0.2638, 1.525), (0.9559, 0.4358, 0.807), (0.723, 0.2638, 1.525), (0.723, 0.3996, 0.7378), (2.196, 1.373, 3.55), (2.418, 1.294, 0.6264), (2.167, 1.439, 3.55), (2.291, 1.493, 0.3448), (5.497, 3.235, 0.2183), (5.892, 3.527, -3.186), (5.469, 3.301, 0.2183), (5.765, 3.726, -3.467), (2.93, 1.912, 3.54), (3.624, 2.359, 2.778), (4.234, 2.73, 1.989), (4.898, 3.103, 1.072), (5.197, 3.081, -1.426), (4.502, 2.634, -1.661), (3.807, 2.188, 0.0988), (3.112, 1.741, -0.136), (5.07, 3.28, -1.708), (4.376, 2.833, -1.942), (3.681, 2.387, -0.1828), (2.986, 1.94, -0.4176), (2.901, 1.978, 3.54), (3.596, 2.425, 2.778), (4.205, 2.796, 1.989), (4.869, 3.169, 1.072), (1.651e-09, -1.823, 1.144), (-0.7367, -1.307, 1.601), (-0.8937, -1.444, 2.208), (-0.8363, -1.202, 2.778), (1.651e-09, -1.494, 3.421), (-0.65, -1.104, 3.273), (0.7367, -1.307, 1.601), (0.8937, -1.444, 2.208), (0.8363, -1.202, 2.778), (0.65, -1.104, 3.273), (4.088e-09, -1.876, 1.367), (-0.6083, -1.45, 1.824), (4.088e-09, -1.989, 2.285), (-0.7379, -1.563, 2.285), (-0.1093, -1.872, 2.413), (-0.2117, -1.833, 2.611), (4.088e-09, -1.848, 2.769), (-0.6905, -1.364, 2.756), (4.088e-09, -1.605, 3.287), (-0.5367, -1.282, 3.165), (-0.5231, -1.618, 2.408), (-0.598, -1.493, 2.627), (-0.01432, -1.744, 2.403), (-0.1168, -1.705, 2.601), (-0.4282, -1.49, 2.398), (-0.503, -1.365, 2.617), (0.6083, -1.45, 1.824), (0.7379, -1.563, 2.285), (0.1093, -1.872, 2.413), (0.2117, -1.833, 2.611), (0.6905, -1.364, 2.756), (0.5367, -1.282, 3.165), (0.5231, -1.618, 2.408), (0.598, -1.493, 2.627), (0.01432, -1.744, 2.403), (0.1168, -1.705, 2.601), (0.4282, -1.49, 2.398), (0.503, -1.365, 2.617)], [], [(3, 10, 57, 56), (0, 39, 41, 24), (0, 4, 22, 40, 39), (7, 15, 51, 50), (14, 19, 4, 0), (51, 15, 70, 68), (19, 16, 8, 4), (38, 20, 46, 45, 42), (2, 5, 18, 12), (4, 8, 9, 5), (5, 9, 17, 18), (8, 50, 91, 9), (16, 7, 50, 8), (2, 12, 14, 0), (9, 91, 6, 17), (92, 93, 98, 97), (4, 5, 21, 22), (5, 2, 20, 21), (27, 47, 49, 35, 32), (2, 0, 24, 23), (38, 40, 22, 21, 20), (43, 42, 45, 47, 27), (33, 36, 37, 29), (24, 41, 43, 27, 26), (23, 24, 26, 25), (28, 29, 37, 31, 30), (34, 33, 29, 28), (35, 34, 28, 30), (32, 35, 30, 31), (49, 48, 25, 34, 35), (25, 26, 33, 34), (26, 27, 32, 36, 33), (37, 36, 32, 31), (38, 39, 40), (41, 42, 43), (38, 42, 41, 39), (44, 23, 25, 48), (44, 45, 46), (47, 48, 49), (47, 45, 44, 48), (20, 2, 23, 44, 46), (1, 11, 50, 51), (3, 1, 51, 94), (11, 10, 91, 50), (10, 3, 94, 91), (55, 56, 60, 59), (1, 3, 56, 55), (10, 11, 54, 57), (11, 1, 55, 54), (61, 58, 62, 65), (57, 54, 58, 61), (54, 55, 59, 58), (56, 57, 61, 60), (62, 67, 66, 65), (58, 59, 63, 67, 62), (60, 61, 65, 66, 64), (59, 60, 64, 63), (68, 70, 74, 72), (66, 67, 63, 64), (13, 94, 69, 71), (94, 51, 68, 69), (71, 69, 73, 75), (69, 68, 72, 73), (77, 76, 78, 79), (73, 72, 89, 76), (75, 73, 76, 77), (79, 78, 81, 83), (76, 89, 90, 78), (83, 81, 80, 82), (90, 80, 86, 84), (84, 86, 88), (78, 90, 84, 85), (81, 78, 85, 87), (80, 81, 87, 86), (86, 87, 88), (87, 85, 88), (85, 84, 88), (53, 93, 6, 91), (93, 92, 13, 6), (92, 52, 94, 13), (52, 53, 91, 94), (97, 98, 102, 101), (52, 92, 97, 95), (93, 53, 96, 98), (53, 52, 95, 96), (111, 110, 103, 104), (96, 95, 99, 100), (98, 96, 100, 102), (95, 97, 101, 99), (104, 103, 105, 106), (115, 111, 104, 106), (110, 122, 105, 103), (122, 115, 106, 105), (101, 102, 118, 119), (119, 118, 117, 120), (120, 117, 116, 121), (121, 116, 115, 122), (99, 101, 119, 107), (107, 119, 120, 108), (108, 120, 121, 109), (109, 121, 122, 110), (102, 100, 114, 118), (118, 114, 113, 117), (117, 113, 112, 116), (116, 112, 111, 115), (100, 99, 107, 114), (114, 107, 108, 113), (113, 108, 109, 112), (112, 109, 110, 111), (126, 169, 170, 131), (123, 137, 154, 152), (123, 152, 153, 135, 127), (7, 163, 164, 15), (14, 123, 127, 19), (164, 181, 70, 15), (19, 127, 129, 16), (151, 155, 158, 159, 133), (125, 12, 18, 128), (127, 128, 130, 129), (128, 18, 17, 130), (129, 130, 196, 163), (16, 129, 163, 7), (125, 123, 14, 12), (130, 17, 6, 196), (197, 202, 203, 198), (127, 135, 134, 128), (128, 134, 133, 125), (140, 145, 148, 162, 160), (125, 136, 137, 123), (151, 133, 134, 135, 153), (156, 140, 160, 158, 155), (146, 142, 150, 149), (137, 139, 140, 156, 154), (136, 138, 139, 137), (141, 143, 144, 150, 142), (147, 141, 142, 146), (148, 143, 141, 147), (145, 144, 143, 148), (162, 148, 147, 138, 161), (138, 147, 146, 139), (139, 146, 149, 145, 140), (150, 144, 145, 149), (151, 153, 152), (154, 156, 155), (151, 152, 154, 155), (157, 161, 138, 136), (157, 159, 158), (160, 162, 161), (160, 161, 157, 158), (133, 159, 157, 136, 125), (124, 164, 163, 132), (126, 199, 164, 124), (132, 163, 196, 131), (131, 196, 199, 126), (168, 172, 173, 169), (124, 168, 169, 126), (131, 170, 167, 132), (132, 167, 168, 124), (174, 178, 175, 171), (170, 174, 171, 167), (167, 171, 172, 168), (169, 173, 174, 170), (175, 178, 179, 180), (171, 175, 180, 176, 172), (173, 177, 179, 178, 174), (172, 176, 177, 173), (181, 183, 74, 70), (179, 177, 176, 180), (13, 71, 182, 199), (199, 182, 181, 164), (71, 75, 184, 182), (182, 184, 183, 181), (77, 79, 186, 185), (184, 185, 194, 183), (75, 77, 185, 184), (79, 83, 188, 186), (185, 186, 195, 194), (74, 183, 234, 228), (83, 82, 187, 188), (195, 189, 191, 187), (80, 90, 231, 233), (189, 193, 191), (186, 190, 189, 195), (188, 192, 190, 186), (187, 191, 192, 188), (191, 193, 192), (192, 193, 190), (190, 193, 189), (90, 89, 230, 231), (187, 82, 232, 237), (195, 187, 237, 236), (183, 194, 235, 234), (82, 80, 233, 232), (194, 195, 236, 235), (72, 74, 228, 229), (89, 72, 229, 230), (166, 196, 6, 198), (198, 6, 13, 197), (197, 13, 199, 165), (165, 199, 196, 166), (202, 206, 207, 203), (165, 200, 202, 197), (198, 203, 201, 166), (166, 201, 200, 165), (216, 209, 208, 215), (201, 205, 204, 200), (203, 207, 205, 201), (200, 204, 206, 202), (209, 211, 210, 208), (220, 211, 209, 216), (215, 208, 210, 227), (227, 210, 211, 220), (206, 224, 223, 207), (224, 225, 222, 223), (225, 226, 221, 222), (226, 227, 220, 221), (204, 212, 224, 206), (212, 213, 225, 224), (213, 214, 226, 225), (214, 215, 227, 226), (207, 223, 219, 205), (223, 222, 218, 219), (222, 221, 217, 218), (221, 220, 216, 217), (205, 219, 212, 204), (219, 218, 213, 212), (218, 217, 214, 213), (217, 216, 215, 214), (236, 237, 259, 258), (228, 234, 254, 238), (233, 231, 245, 247), (234, 235, 255, 254), (237, 232, 246, 259), (232, 233, 247, 246), (230, 229, 239, 241), (235, 236, 258, 255), (231, 230, 241, 245), (229, 228, 238, 239), (239, 238, 240, 241), (243, 249, 253, 251), (245, 244, 246, 247), (242, 248, 241, 240), (243, 242, 240, 244), (249, 243, 244, 245), (248, 249, 245, 241), (252, 250, 251, 253), (248, 242, 250, 252), (242, 243, 251, 250), (249, 248, 252, 253), (254, 255, 240, 238), (257, 263, 265, 261), (258, 259, 246, 244), (256, 240, 255, 260), (257, 244, 240, 256), (261, 258, 244, 257), (260, 255, 258, 261), (264, 265, 263, 262), (260, 264, 262, 256), (256, 262, 263, 257), (261, 265, 264, 260)])
me_cube_002.polygons.foreach_set('material_index', [0, 0, 0, 0, 0, 0, 0, 0, 0, 0, 0, 0, 0, 0, 0, 0, 0, 0, 0, 0, 0, 0, 1, 0, 0, 1, 1, 1, 1, 0, 0, 0, 1, 0, 0, 0, 0, 0, 0, 0, 0, 0, 0, 0, 0, 0, 0, 0, 0, 1, 0, 0, 0, 1, 1, 1, 1, 0, 1, 0, 0, 0, 0, 0, 0, 0, 0, 0, 0, 1, 1, 1, 1, 1, 1, 1, 1, 0, 0, 0, 0, 0, 0, 0, 0, 0, 0, 0, 0, 0, 0, 0, 0, 0, 0, 0, 0, 0, 0, 0, 0, 0, 0, 0, 0, 0, 0, 0, 0, 0, 0, 0, 0, 0, 0, 0, 0, 0, 0, 0, 0, 0, 0, 0, 0, 0, 0, 0, 0, 0, 0, 1, 0, 0, 1, 1, 1, 1, 0, 0, 0, 1, 0, 0, 0, 0, 0, 0, 0, 0, 0, 0, 0, 0, 0, 0, 0, 0, 1, 0, 0, 0, 1, 1, 1, 1, 0, 1, 0, 0, 0, 0, 0, 0, 0, 0, 0, 1, 0, 1, 1, 1, 1, 1, 1, 1, 1, 1, 1, 1, 1, 1, 1, 1, 1, 1, 0, 0, 0, 0, 0, 0, 0, 0, 0, 0, 0, 0, 0, 0, 0, 0, 0, 0, 0, 0, 0, 0, 0, 0, 0, 0, 0, 0, 0, 0, 0, 0, 1, 1, 1, 1, 1, 1, 1, 1, 1, 1, 0, 2, 0, 0, 0, 0, 0, 2, 2, 2, 2, 0, 2, 0, 0, 0, 0, 0, 2, 2, 2, 2])
_uv = me_cube_002.uv_layers.new(name='UVMap')
_uv.uv.foreach_set('vector', [0.6175, 0.236, 0.57, 0.2348, 0.57, 0.2348, 0.6175, 0.236, 0.375, 1.0, 0.375, 1.0, 0.375, 1.0, 0.375, 1.0, 0.375, 1.0, 0.4375, 1.0, 0.4375, 1.0, 0.4033, 1.0, 0.375, 1.0, 0.5625, 0.875, 0.625, 0.875, 0.625, 1.0, 0.5625, 1.0, 0.375, 0.875, 0.4375, 0.875, 0.4375, 1.0, 0.375, 1.0, 0.625, 1.0, 0.625, 0.875, 0.625, 0.875, 0.625, 1.0, 0.4375, 0.875, 0.5, 0.875, 0.5, 1.0, 0.4375, 1.0, 0.375, 0.04978, 0.375, 0.25, 0.375, 0.25, 0.375, 0.2103, 0.375, 0.05211, 0.375, 0.25, 0.4375, 0.25, 0.4375, 0.375, 0.375, 0.375, 0.4375, 0.0, 0.5, 0.0, 0.5, 0.25, 0.4375, 0.25, 0.4375, 0.25, 0.5, 0.25, 0.5, 0.375, 0.4375, 0.375, 0.5, 0.0, 0.5625, 0.0, 0.5625, 0.25, 0.5, 0.25, 0.5, 0.875, 0.5625, 0.875, 0.5625, 1.0, 0.5, 1.0, 0.125, 0.5, 0.25, 0.5, 0.25, 0.75, 0.125, 0.75, 0.5, 0.25, 0.5625, 0.25, 0.5625, 0.375, 0.5, 0.375, 0.616, 0.3288, 0.5715, 0.3528, 0.5715, 0.3528, 0.616, 0.3288, 0.4375, 0.0, 0.4375, 0.25, 0.4375, 0.25, 0.4375, 0.0, 0.4375, 0.25, 0.375, 0.25, 0.375, 0.25, 0.4375, 0.25, 0.375, 0.0, 0.375, 0.1532, 0.375, 0.25, 0.375, 0.25, 0.375, 0.0, 0.125, 0.5, 0.125, 0.75, 0.125, 0.75, 0.125, 0.5, 0.375, 0.04978, 0.4033, 0.0, 0.4375, 0.0, 0.4375, 0.25, 0.375, 0.25, 0.375, 0.0, 0.375, 0.05211, 0.375, 0.2103, 0.375, 0.1532, 0.375, 0.0, 0.375, 1.0, 0.375, 1.0, 0.375, 1.0, 0.375, 1.0, 0.375, 1.0, 0.375, 1.0, 0.375, 1.0, 0.375, 1.0, 0.375, 1.0, 0.125, 0.5, 0.125, 0.75, 0.125, 0.75, 0.125, 0.5, 0.125, 0.5, 0.125, 0.75, 0.125, 0.75, 0.125, 0.75, 0.125, 0.5, 0.125, 0.5, 0.125, 0.75, 0.125, 0.75, 0.125, 0.5, 0.375, 0.25, 0.375, 0.25, 0.375, 0.25, 0.375, 0.25, 0.375, 0.0, 0.375, 0.25, 0.375, 0.25, 0.375, 0.0, 0.375, 0.25, 0.375, 0.25, 0.375, 0.25, 0.375, 0.25, 0.375, 0.25, 0.125, 0.5, 0.125, 0.75, 0.125, 0.75, 0.125, 0.5, 0.375, 1.0, 0.375, 1.0, 0.375, 1.0, 0.375, 1.0, 0.375, 1.0, 0.375, 1.0, 0.375, 1.0, 0.375, 1.0, 0.375, 1.0, 0.375, 0.04978, 0.375, 0.0, 0.375, 0.00726, 0.375, 0.0, 0.375, 0.05211, 0.375, 0.0, 0.375, 0.04978, 0.375, 0.05211, 0.375, 0.0, 0.375, 0.0, 0.375, 0.25, 0.375, 0.25, 0.375, 0.25, 0.375, 0.25, 0.375, 0.25, 0.375, 0.25, 0.375, 0.25, 0.375, 0.1532, 0.375, 0.2374, 0.375, 0.25, 0.375, 0.1532, 0.375, 0.2103, 0.375, 0.25, 0.375, 0.25, 0.375, 0.25, 0.375, 0.25, 0.375, 0.25, 0.375, 0.25, 0.375, 0.25, 0.6175, 0.01403, 0.57, 0.01517, 0.5625, 0.0, 0.625, 0.0, 0.6175, 0.236, 0.6175, 0.01403, 0.625, 0.0, 0.625, 0.25, 0.57, 0.01517, 0.57, 0.2348, 0.5625, 0.25, 0.5625, 0.0, 0.57, 0.2348, 0.6175, 0.236, 0.625, 0.25, 0.5625, 0.25, 0.6175, 0.01403, 0.6175, 0.236, 0.6175, 0.236, 0.6175, 0.01403, 0.6175, 0.01403, 0.6175, 0.236, 0.6175, 0.236, 0.6175, 0.01403, 0.57, 0.2348, 0.57, 0.01517, 0.57, 0.01517, 0.57, 0.2348, 0.57, 0.01517, 0.6175, 0.01403, 0.6175, 0.01403, 0.57, 0.01517, 0.57, 0.2348, 0.57, 0.01517, 0.57, 0.01517, 0.57, 0.2348, 0.57, 0.2348, 0.57, 0.01517, 0.57, 0.01517, 0.57, 0.2348, 0.57, 0.01517, 0.6175, 0.01403, 0.6175, 0.01403, 0.57, 0.01517, 0.6175, 0.236, 0.57, 0.2348, 0.57, 0.2348, 0.6175, 0.236, 0.57, 0.01517, 0.591, 0.01467, 0.5905, 0.2353, 0.57, 0.2348, 0.57, 0.01517, 0.6175, 0.01403, 0.6175, 0.01403, 0.591, 0.01467, 0.57, 0.01517, 0.6175, 0.236, 0.57, 0.2348, 0.57, 0.2348, 0.5905, 0.2353, 0.6175, 0.236, 0.6175, 0.01403, 0.6175, 0.236, 0.6175, 0.236, 0.6175, 0.01403, 0.625, 1.0, 0.625, 0.875, 0.625, 0.875, 0.625, 1.0, 0.5905, 0.2353, 0.591, 0.01467, 0.6175, 0.01403, 0.6175, 0.236, 0.625, 0.375, 0.625, 0.25, 0.625, 0.25, 0.625, 0.375, 0.625, 0.25, 0.625, 0.0, 0.625, 0.0, 0.625, 0.25, 0.625, 0.375, 0.625, 0.25, 0.625, 0.25, 0.625, 0.375, 0.625, 0.25, 0.625, 0.0, 0.625, 0.0, 0.625, 0.25, 0.625, 0.375, 0.625, 0.25, 0.625, 0.25, 0.625, 0.375, 0.625, 0.25, 0.625, 0.0, 0.625, 0.0, 0.625, 0.25, 0.625, 0.375, 0.625, 0.25, 0.625, 0.25, 0.625, 0.375, 0.625, 0.375, 0.625, 0.25, 0.625, 0.25, 0.625, 0.375, 0.625, 0.25, 0.625, 0.0, 0.625, 0.0, 0.625, 0.25, 0.75, 0.5, 0.875, 0.5, 0.875, 0.75, 0.75, 0.75, 0.625, 1.0, 0.625, 1.0, 0.625, 1.0, 0.625, 1.0, 0.625, 1.0, 0.625, 1.0, 0.625, 1.0, 0.625, 0.25, 0.625, 0.0, 0.625, 0.0, 0.625, 0.25, 0.625, 0.25, 0.625, 0.25, 0.625, 0.25, 0.625, 0.25, 0.875, 0.75, 0.875, 0.5, 0.875, 0.5, 0.875, 0.75, 0.875, 0.75, 0.875, 0.5, 0.875, 0.75, 0.625, 0.25, 0.625, 0.25, 0.625, 0.25, 0.625, 0.25, 0.625, 0.0, 0.625, 0.25, 0.5715, 0.2737, 0.5715, 0.3528, 0.5625, 0.375, 0.5625, 0.25, 0.5715, 0.3528, 0.616, 0.3288, 0.625, 0.375, 0.5625, 0.375, 0.616, 0.3288, 0.616, 0.2986, 0.625, 0.25, 0.625, 0.375, 0.616, 0.2986, 0.5715, 0.2737, 0.5625, 0.25, 0.625, 0.25, 0.616, 0.3288, 0.5715, 0.3528, 0.5715, 0.3528, 0.616, 0.3288, 0.616, 0.2986, 0.616, 0.3288, 0.616, 0.3288, 0.616, 0.2986, 0.5715, 0.3528, 0.5715, 0.2737, 0.5715, 0.2737, 0.5715, 0.3528, 0.5715, 0.2737, 0.616, 0.2986, 0.616, 0.2986, 0.5715, 0.2737, 0.5715, 0.2737, 0.616, 0.2986, 0.616, 0.2986, 0.5715, 0.2737, 0.5715, 0.2737, 0.616, 0.2986, 0.616, 0.2986, 0.5715, 0.2737, 0.5715, 0.3528, 0.5715, 0.2737, 0.5715, 0.2737, 0.5715, 0.3528, 0.616, 0.2986, 0.616, 0.3288, 0.616, 0.3288, 0.616, 0.2986, 0.5715, 0.2737, 0.616, 0.2986, 0.616, 0.3288, 0.5715, 0.3528, 0.5715, 0.3528, 0.5715, 0.2737, 0.5715, 0.2737, 0.5715, 0.3528, 0.616, 0.2986, 0.616, 0.3288, 0.616, 0.3288, 0.616, 0.2986, 0.616, 0.3288, 0.5715, 0.3528, 0.5715, 0.3528, 0.616, 0.3288, 0.616, 0.3288, 0.5715, 0.3528, 0.5715, 0.3528, 0.616, 0.3288, 0.616, 0.3288, 0.5715, 0.3528, 0.5715, 0.3528, 0.616, 0.3288, 0.616, 0.3288, 0.5715, 0.3528, 0.5715, 0.3528, 0.616, 0.3288, 0.616, 0.3288, 0.5715, 0.3528, 0.5715, 0.3528, 0.616, 0.3288, 0.616, 0.2986, 0.616, 0.3288, 0.616, 0.3288, 0.616, 0.2986, 0.616, 0.2986, 0.616, 0.3288, 0.616, 0.3288, 0.616, 0.2986, 0.616, 0.2986, 0.616, 0.3288, 0.616, 0.3288, 0.616, 0.2986, 0.616, 0.2986, 0.616, 0.3288, 0.616, 0.3288, 0.616, 0.2986, 0.5715, 0.3528, 0.5715, 0.2737, 0.5715, 0.2737, 0.5715, 0.3528, 0.5715, 0.3528, 0.5715, 0.2737, 0.5715, 0.2737, 0.5715, 0.3528, 0.5715, 0.3528, 0.5715, 0.2737, 0.5715, 0.2737, 0.5715, 0.3528, 0.5715, 0.3528, 0.5715, 0.2737, 0.5715, 0.2737, 0.5715, 0.3528, 0.5715, 0.2737, 0.616, 0.2986, 0.616, 0.2986, 0.5715, 0.2737, 0.5715, 0.2737, 0.616, 0.2986, 0.616, 0.2986, 0.5715, 0.2737, 0.5715, 0.2737, 0.616, 0.2986, 0.616, 0.2986, 0.5715, 0.2737, 0.5715, 0.2737, 0.616, 0.2986, 0.616, 0.2986, 0.5715, 0.2737, 0.6175, 0.236, 0.6175, 0.236, 0.57, 0.2348, 0.57, 0.2348, 0.375, 1.0, 0.375, 1.0, 0.375, 1.0, 0.375, 1.0, 0.375, 1.0, 0.375, 1.0, 0.4033, 1.0, 0.4375, 1.0, 0.4375, 1.0, 0.5625, 0.875, 0.5625, 1.0, 0.625, 1.0, 0.625, 0.875, 0.375, 0.875, 0.375, 1.0, 0.4375, 1.0, 0.4375, 0.875, 0.625, 1.0, 0.625, 1.0, 0.625, 0.875, 0.625, 0.875, 0.4375, 0.875, 0.4375, 1.0, 0.5, 1.0, 0.5, 0.875, 0.375, 0.04978, 0.375, 0.05211, 0.375, 0.2103, 0.375, 0.25, 0.375, 0.25, 0.375, 0.25, 0.375, 0.375, 0.4375, 0.375, 0.4375, 0.25, 0.4375, 0.0, 0.4375, 0.25, 0.5, 0.25, 0.5, 0.0, 0.4375, 0.25, 0.4375, 0.375, 0.5, 0.375, 0.5, 0.25, 0.5, 0.0, 0.5, 0.25, 0.5625, 0.25, 0.5625, 0.0, 0.5, 0.875, 0.5, 1.0, 0.5625, 1.0, 0.5625, 0.875, 0.125, 0.5, 0.125, 0.75, 0.25, 0.75, 0.25, 0.5, 0.5, 0.25, 0.5, 0.375, 0.5625, 0.375, 0.5625, 0.25, 0.616, 0.3288, 0.616, 0.3288, 0.5715, 0.3528, 0.5715, 0.3528, 0.4375, 0.0, 0.4375, 0.0, 0.4375, 0.25, 0.4375, 0.25, 0.4375, 0.25, 0.4375, 0.25, 0.375, 0.25, 0.375, 0.25, 0.375, 0.0, 0.375, 0.0, 0.375, 0.25, 0.375, 0.25, 0.375, 0.1532, 0.125, 0.5, 0.125, 0.5, 0.125, 0.75, 0.125, 0.75, 0.375, 0.04978, 0.375, 0.25, 0.4375, 0.25, 0.4375, 0.0, 0.4033, 0.0, 0.375, 0.0, 0.375, 0.0, 0.375, 0.1532, 0.375, 0.2103, 0.375, 0.05211, 0.375, 1.0, 0.375, 1.0, 0.375, 1.0, 0.375, 1.0, 0.375, 1.0, 0.375, 1.0, 0.375, 1.0, 0.375, 1.0, 0.375, 1.0, 0.125, 0.5, 0.125, 0.5, 0.125, 0.75, 0.125, 0.75, 0.125, 0.5, 0.125, 0.5, 0.125, 0.75, 0.125, 0.75, 0.125, 0.75, 0.125, 0.5, 0.125, 0.5, 0.125, 0.75, 0.125, 0.75, 0.375, 0.25, 0.375, 0.25, 0.375, 0.25, 0.375, 0.25, 0.375, 0.0, 0.375, 0.0, 0.375, 0.25, 0.375, 0.25, 0.375, 0.25, 0.375, 0.25, 0.375, 0.25, 0.375, 0.25, 0.375, 0.25, 0.125, 0.5, 0.125, 0.5, 0.125, 0.75, 0.125, 0.75, 0.375, 1.0, 0.375, 1.0, 0.375, 1.0, 0.375, 1.0, 0.375, 1.0, 0.375, 1.0, 0.375, 1.0, 0.375, 1.0, 0.375, 1.0, 0.375, 0.04978, 0.375, 0.00726, 0.375, 0.0, 0.375, 0.0, 0.375, 0.0, 0.375, 0.05211, 0.375, 0.04978, 0.375, 0.0, 0.375, 0.0, 0.375, 0.05211, 0.375, 0.25, 0.375, 0.25, 0.375, 0.25, 0.375, 0.25, 0.375, 0.25, 0.375, 0.25, 0.375, 0.25, 0.375, 0.1532, 0.375, 0.25, 0.375, 0.2374, 0.375, 0.1532, 0.375, 0.25, 0.375, 0.25, 0.375, 0.2103, 0.375, 0.25, 0.375, 0.25, 0.375, 0.25, 0.375, 0.25, 0.375, 0.25, 0.6175, 0.01403, 0.625, 0.0, 0.5625, 0.0, 0.57, 0.01517, 0.6175, 0.236, 0.625, 0.25, 0.625, 0.0, 0.6175, 0.01403, 0.57, 0.01517, 0.5625, 0.0, 0.5625, 0.25, 0.57, 0.2348, 0.57, 0.2348, 0.5625, 0.25, 0.625, 0.25, 0.6175, 0.236, 0.6175, 0.01403, 0.6175, 0.01403, 0.6175, 0.236, 0.6175, 0.236, 0.6175, 0.01403, 0.6175, 0.01403, 0.6175, 0.236, 0.6175, 0.236, 0.57, 0.2348, 0.57, 0.2348, 0.57, 0.01517, 0.57, 0.01517, 0.57, 0.01517, 0.57, 0.01517, 0.6175, 0.01403, 0.6175, 0.01403, 0.57, 0.2348, 0.57, 0.2348, 0.57, 0.01517, 0.57, 0.01517, 0.57, 0.2348, 0.57, 0.2348, 0.57, 0.01517, 0.57, 0.01517, 0.57, 0.01517, 0.57, 0.01517, 0.6175, 0.01403, 0.6175, 0.01403, 0.6175, 0.236, 0.6175, 0.236, 0.57, 0.2348, 0.57, 0.2348, 0.57, 0.01517, 0.57, 0.2348, 0.5905, 0.2353, 0.591, 0.01467, 0.57, 0.01517, 0.57, 0.01517, 0.591, 0.01467, 0.6175, 0.01403, 0.6175, 0.01403, 0.6175, 0.236, 0.6175, 0.236, 0.5905, 0.2353, 0.57, 0.2348, 0.57, 0.2348, 0.6175, 0.01403, 0.6175, 0.01403, 0.6175, 0.236, 0.6175, 0.236, 0.625, 1.0, 0.625, 1.0, 0.625, 0.875, 0.625, 0.875, 0.5905, 0.2353, 0.6175, 0.236, 0.6175, 0.01403, 0.591, 0.01467, 0.625, 0.375, 0.625, 0.375, 0.625, 0.25, 0.625, 0.25, 0.625, 0.25, 0.625, 0.25, 0.625, 0.0, 0.625, 0.0, 0.625, 0.375, 0.625, 0.375, 0.625, 0.25, 0.625, 0.25, 0.625, 0.25, 0.625, 0.25, 0.625, 0.0, 0.625, 0.0, 0.625, 0.375, 0.625, 0.375, 0.625, 0.25, 0.625, 0.25, 0.625, 0.25, 0.625, 0.25, 0.625, 0.0, 0.625, 0.0, 0.625, 0.375, 0.625, 0.375, 0.625, 0.25, 0.625, 0.25, 0.625, 0.375, 0.625, 0.375, 0.625, 0.25, 0.625, 0.25, 0.625, 0.25, 0.625, 0.25, 0.625, 0.0, 0.625, 0.0, 0.625, 0.875, 0.625, 1.0, 0.625, 1.0, 0.625, 0.875, 0.75, 0.5, 0.75, 0.75, 0.875, 0.75, 0.875, 0.5, 0.625, 1.0, 0.625, 1.0, 0.625, 1.0, 0.625, 1.0, 0.625, 1.0, 0.625, 1.0, 0.625, 1.0, 0.625, 1.0, 0.625, 1.0, 0.625, 1.0, 0.625, 1.0, 0.625, 0.25, 0.625, 0.25, 0.625, 0.0, 0.625, 0.0, 0.625, 0.25, 0.625, 0.25, 0.625, 0.25, 0.625, 0.25, 0.875, 0.75, 0.875, 0.75, 0.875, 0.5, 0.875, 0.5, 0.875, 0.75, 0.875, 0.75, 0.875, 0.5, 0.625, 0.25, 0.625, 0.25, 0.625, 0.25, 0.625, 0.25, 0.625, 0.25, 0.625, 0.0, 0.625, 0.0, 0.625, 0.0, 0.625, 0.0, 0.625, 0.0, 0.875, 0.75, 0.75, 0.75, 0.75, 0.75, 0.875, 0.75, 0.625, 1.0, 0.625, 1.0, 0.625, 1.0, 0.625, 1.0, 0.625, 0.0, 0.625, 0.0, 0.625, 0.0, 0.625, 0.0, 0.75, 0.75, 0.875, 0.75, 0.875, 0.75, 0.75, 0.75, 0.625, 0.0, 0.625, 0.0, 0.625, 0.0, 0.625, 0.0, 0.625, 1.0, 0.625, 0.875, 0.625, 0.875, 0.625, 1.0, 0.625, 0.0, 0.625, 0.0, 0.625, 0.0, 0.625, 0.0, 0.5715, 0.2737, 0.5625, 0.25, 0.5625, 0.375, 0.5715, 0.3528, 0.5715, 0.3528, 0.5625, 0.375, 0.625, 0.375, 0.616, 0.3288, 0.616, 0.3288, 0.625, 0.375, 0.625, 0.25, 0.616, 0.2986, 0.616, 0.2986, 0.625, 0.25, 0.5625, 0.25, 0.5715, 0.2737, 0.616, 0.3288, 0.616, 0.3288, 0.5715, 0.3528, 0.5715, 0.3528, 0.616, 0.2986, 0.616, 0.2986, 0.616, 0.3288, 0.616, 0.3288, 0.5715, 0.3528, 0.5715, 0.3528, 0.5715, 0.2737, 0.5715, 0.2737, 0.5715, 0.2737, 0.5715, 0.2737, 0.616, 0.2986, 0.616, 0.2986, 0.5715, 0.2737, 0.5715, 0.2737, 0.616, 0.2986, 0.616, 0.2986, 0.5715, 0.2737, 0.5715, 0.2737, 0.616, 0.2986, 0.616, 0.2986, 0.5715, 0.3528, 0.5715, 0.3528, 0.5715, 0.2737, 0.5715, 0.2737, 0.616, 0.2986, 0.616, 0.2986, 0.616, 0.3288, 0.616, 0.3288, 0.5715, 0.2737, 0.5715, 0.3528, 0.616, 0.3288, 0.616, 0.2986, 0.5715, 0.3528, 0.5715, 0.3528, 0.5715, 0.2737, 0.5715, 0.2737, 0.616, 0.2986, 0.616, 0.2986, 0.616, 0.3288, 0.616, 0.3288, 0.616, 0.3288, 0.616, 0.3288, 0.5715, 0.3528, 0.5715, 0.3528, 0.616, 0.3288, 0.616, 0.3288, 0.5715, 0.3528, 0.5715, 0.3528, 0.616, 0.3288, 0.616, 0.3288, 0.5715, 0.3528, 0.5715, 0.3528, 0.616, 0.3288, 0.616, 0.3288, 0.5715, 0.3528, 0.5715, 0.3528, 0.616, 0.3288, 0.616, 0.3288, 0.5715, 0.3528, 0.5715, 0.3528, 0.616, 0.2986, 0.616, 0.2986, 0.616, 0.3288, 0.616, 0.3288, 0.616, 0.2986, 0.616, 0.2986, 0.616, 0.3288, 0.616, 0.3288, 0.616, 0.2986, 0.616, 0.2986, 0.616, 0.3288, 0.616, 0.3288, 0.616, 0.2986, 0.616, 0.2986, 0.616, 0.3288, 0.616, 0.3288, 0.5715, 0.3528, 0.5715, 0.3528, 0.5715, 0.2737, 0.5715, 0.2737, 0.5715, 0.3528, 0.5715, 0.3528, 0.5715, 0.2737, 0.5715, 0.2737, 0.5715, 0.3528, 0.5715, 0.3528, 0.5715, 0.2737, 0.5715, 0.2737, 0.5715, 0.3528, 0.5715, 0.3528, 0.5715, 0.2737, 0.5715, 0.2737, 0.5715, 0.2737, 0.5715, 0.2737, 0.616, 0.2986, 0.616, 0.2986, 0.5715, 0.2737, 0.5715, 0.2737, 0.616, 0.2986, 0.616, 0.2986, 0.5715, 0.2737, 0.5715, 0.2737, 0.616, 0.2986, 0.616, 0.2986, 0.5715, 0.2737, 0.5715, 0.2737, 0.616, 0.2986, 0.616, 0.2986, 0.625, 1.0, 0.625, 1.0, 0.625, 1.0, 0.625, 1.0, 0.625, 0.875, 0.625, 1.0, 0.625, 1.0, 0.625, 0.875, 0.625, 1.0, 0.625, 1.0, 0.625, 1.0, 0.625, 1.0, 0.625, 0.0, 0.625, 0.0, 0.625, 0.0, 0.625, 0.0, 0.875, 0.75, 0.75, 0.75, 0.75, 0.75, 0.875, 0.75, 0.75, 0.75, 0.875, 0.75, 0.875, 0.75, 0.75, 0.75, 0.625, 0.0, 0.625, 0.0, 0.625, 0.0, 0.625, 0.0, 0.625, 0.0, 0.625, 0.0, 0.625, 0.0, 0.625, 0.0, 0.625, 0.0, 0.625, 0.0, 0.625, 0.0, 0.625, 0.0, 0.625, 1.0, 0.625, 0.875, 0.625, 0.875, 0.625, 1.0, 0.625, 1.0, 0.625, 0.875, 0.625, 0.875, 0.625, 1.0, 0.625, 0.9011, 0.625, 0.9739, 0.625, 0.9739, 0.625, 0.9011, 0.625, 1.0, 0.625, 0.875, 0.625, 0.875, 0.625, 1.0, 0.625, 0.9011, 0.625, 0.974, 0.625, 1.0, 0.625, 0.875, 0.625, 0.9011, 0.625, 0.9011, 0.625, 0.875, 0.625, 0.875, 0.625, 0.9739, 0.625, 0.9011, 0.625, 0.875, 0.625, 1.0, 0.625, 0.974, 0.625, 0.9739, 0.625, 1.0, 0.625, 1.0, 0.625, 0.974, 0.625, 0.9011, 0.625, 0.9011, 0.625, 0.9739, 0.625, 0.974, 0.625, 0.9011, 0.625, 0.9011, 0.625, 0.974, 0.625, 0.9011, 0.625, 0.9011, 0.625, 0.9011, 0.625, 0.9011, 0.625, 0.9739, 0.625, 0.974, 0.625, 0.974, 0.625, 0.9739, 0.625, 1.0, 0.625, 1.0, 0.625, 0.875, 0.625, 0.875, 0.625, 0.9011, 0.625, 0.9011, 0.625, 0.9739, 0.625, 0.9739, 0.625, 1.0, 0.625, 1.0, 0.625, 0.875, 0.625, 0.875, 0.625, 0.9011, 0.625, 0.875, 0.625, 1.0, 0.625, 0.974, 0.625, 0.9011, 0.625, 0.875, 0.625, 0.875, 0.625, 0.9011, 0.625, 0.9739, 0.625, 1.0, 0.625, 0.875, 0.625, 0.9011, 0.625, 0.974, 0.625, 1.0, 0.625, 1.0, 0.625, 0.9739, 0.625, 0.974, 0.625, 0.9739, 0.625, 0.9011, 0.625, 0.9011, 0.625, 0.974, 0.625, 0.974, 0.625, 0.9011, 0.625, 0.9011, 0.625, 0.9011, 0.625, 0.9011, 0.625, 0.9011, 0.625, 0.9011, 0.625, 0.9739, 0.625, 0.9739, 0.625, 0.974, 0.625, 0.974])
me_cube_002.materials.append(mat_material_001)
me_cube_002.materials.append(mat_material_002)
me_cube_002.materials.append(mat_material_003)
me_cube_002.update()
arm_metarig = bpy.data.armatures.new('metarig')  # bones are not reproduced
arm_metarig_001 = bpy.data.armatures.new('metarig.001')  # bones are not reproduced

# ---- objects
ob_cube = bpy.data.objects.new('Cube', me_cube_001)
ob_metarig = bpy.data.objects.new('metarig', arm_metarig)
ob_cube_001 = bpy.data.objects.new('Cube.001', me_cube_002)
ob_metarig_001 = bpy.data.objects.new('metarig.001', arm_metarig_001)

# ---- transforms, parenting, visibility, modifiers, constraints
ob_cube.parent = ob_metarig
ob_cube.matrix_parent_inverse = Matrix(((0.4324, -0.0, -0.0, -0.0), (-0.0, 0.4324, 0.0, 0.1655), (-0.0, -0.0, 0.4324, -0.0), (-0.0, 0.0, -0.0, 1.0)))
ob_cube.location = (0.0, 0.0, 3.119)
ob_cube.scale = (0.5447, 0.5447, 0.5447)
_vg = ob_cube.vertex_groups.new(name='spine')
for _i, _w in zip([0, 2, 5, 12, 14, 17, 18, 19, 21, 123, 125, 128, 134], [0.05322, 0.005917, 0.1033, 0.315, 0.695, 0.01021, 0.5375, 0.001759, 0.009051, 0.05314, 0.006019, 0.1031, 0.007979]): _vg.add([_i], _w, 'REPLACE')
_vg = ob_cube.vertex_groups.new(name='spine.001')
for _i, _w in zip([4, 8, 14, 16, 19, 127, 129], [0.07284, 0.01071, 0.08292, 0.0454, 0.8878, 0.07272, 0.01068]): _vg.add([_i], _w, 'REPLACE')
_vg = ob_cube.vertex_groups.new(name='spine.002')
for _i, _w in zip([4, 5, 6, 8, 9, 16, 17, 18, 19, 91, 93, 127, 128, 129, 130, 196, 198], [0.06168, 0.07549, 0.07887, 0.1705, 0.6693, 0.7883, 0.8294, 0.1033, 0.004118, 0.06421, 0.01294, 0.06153, 0.07536, 0.1705, 0.6693, 0.06411, 0.01182]): _vg.add([_i], _w, 'REPLACE')
_vg = ob_cube.vertex_groups.new(name='spine.003')
for _i, _w in zip([6, 17, 53, 93, 166, 198], [0.3987, 0.008128, 0.06504, 0.144, 0.06308, 0.1416]): _vg.add([_i], _w, 'REPLACE')
_vg = ob_cube.vertex_groups.new(name='spine.004')
_vg = ob_cube.vertex_groups.new(name='spine.005')
for _i, _w in zip([7, 13, 15, 50, 51, 52, 53, 68, 69, 71, 72, 73, 74, 75, 87, 88, 89, 92, 94, 163, 164, 165, 166, 181, 182, 183, 184, 185, 192, 193, 194, 197, 199, 228, 229, 230, 234, 235, 238, 239, 240, 241, 242, 243, 248, 250, 251, 252, 254, 255, 256, 257, 260, 262, 263, 264], [0.002007, 0.3454, 0.9611, 0.02171, 0.8476, 0.1766, 0.003739, 0.121, 0.1343, 0.1504, 0.06831, 0.06629, 0.05849, 0.06491, 0.02402, 0.01196, 8.404e-06, 0.152, 0.5379, 0.02172, 0.8478, 0.1867, 0.00525, 0.121, 0.1346, 0.06837, 0.06661, 9.141e-05, 0.02404, 0.01198, 6.614e-05, 0.1617, 0.5415, 0.05849, 0.06831, 8.404e-06, 0.06837, 6.614e-05, 0.05849, 0.06831, 0.02935, 8.404e-06, 0.03609, 0.009139, 0.004941, 0.07277, 0.02716, 0.002819, 0.06837, 6.614e-05, 0.0361, 0.009146, 0.004975, 0.07277, 0.02717, 0.002842]): _vg.add([_i], _w, 'REPLACE')
_vg = ob_cube.vertex_groups.new(name='spine.006')
for _i, _w in zip([13, 15, 51, 52, 68, 69, 70, 71, 72, 73, 74, 75, 76, 77, 78, 79, 80, 81, 82, 83, 84, 85, 86, 87, 88, 89, 90, 92, 94, 164, 165, 181, 182, 183, 184, 185, 186, 187, 188, 189, 190, 191, 192, 193, 194, 195, 197, 199, 228, 229, 230, 231, 232, 233, 234, 235, 236, 237, 238, 239, 240, 241, 242, 243, 244, 245, 246, 247, 248, 249, 250, 251, 252, 253, 254, 255, 256, 257, 258, 259, 260, 261, 262, 263, 264, 265], [0.1084, 0.001202, 0.07266, 0.02906, 0.8599, 0.7691, 0.9765, 0.7241, 0.9244, 0.8978, 0.9356, 0.885, 0.9621, 0.9606, 0.9847, 0.9865, 0.9887, 0.9865, 0.9935, 0.9942, 0.9792, 0.9745, 0.9743, 0.9616, 0.9677, 0.9713, 0.9858, 0.02887, 0.1095, 0.07271, 0.03382, 0.8599, 0.7692, 0.9245, 0.8978, 0.9621, 0.9847, 0.9887, 0.9865, 0.9792, 0.9745, 0.9743, 0.9616, 0.9677, 0.9713, 0.9858, 0.03365, 0.1103, 0.9356, 0.9244, 0.9713, 0.9858, 0.9935, 0.9887, 0.9245, 0.9713, 0.9858, 0.9887, 0.9356, 0.9244, 0.9583, 0.9713, 0.9552, 0.9692, 0.9795, 0.9858, 0.9935, 0.9887, 0.97, 0.9798, 0.9257, 0.9601, 0.9717, 0.9781, 0.9245, 0.9713, 0.9552, 0.9692, 0.9858, 0.9887, 0.97, 0.9798, 0.9257, 0.9601, 0.9717, 0.9782]): _vg.add([_i], _w, 'REPLACE')
_vg = ob_cube.vertex_groups.new(name='shoulder.L')
for _i, _w in zip([7, 16, 50, 163], [0.4496, 3.187e-05, 0.02981, 0.02981]): _vg.add([_i], _w, 'REPLACE')
_vg = ob_cube.vertex_groups.new(name='upper_arm.L')
for _i, _w in zip([124, 126, 129, 130, 131, 132, 163, 164, 166, 167, 168, 169, 170, 196, 199], [0.9326, 0.9523, 0.01173, 0.01502, 0.8809, 0.9153, 0.2068, 0.003253, 0.02988, 0.04015, 0.008198, 0.4574, 0.4522, 0.2592, 0.02094]): _vg.add([_i], _w, 'REPLACE')
_vg = ob_cube.vertex_groups.new(name='forearm.L')
for _i, _w in zip([132, 167, 168, 169, 170], [0.0005491, 0.9444, 0.9639, 0.5443, 0.5478]): _vg.add([_i], _w, 'REPLACE')
_vg = ob_cube.vertex_groups.new(name='hand.L')
for _i, _w in zip([171, 172, 173, 174, 175, 176, 177, 178, 179, 180], [0.9854, 0.9907, 0.9894, 0.9907, 0.9971, 0.9975, 0.9981, 0.9974, 0.9973, 0.9963]): _vg.add([_i], _w, 'REPLACE')
_vg = ob_cube.vertex_groups.new(name='shoulder.R')
for _i, _w in zip([7, 16, 50, 163], [0.4496, 3.187e-05, 0.02981, 0.02981]): _vg.add([_i], _w, 'REPLACE')
_vg = ob_cube.vertex_groups.new(name='upper_arm.R')
for _i, _w in zip([1, 3, 8, 9, 10, 11, 50, 51, 53, 54, 55, 56, 57, 91, 94], [0.9326, 0.9523, 0.01174, 0.01507, 0.8809, 0.9153, 0.2068, 0.003226, 0.03168, 0.04015, 0.008198, 0.4574, 0.4523, 0.2593, 0.02051]): _vg.add([_i], _w, 'REPLACE')
_vg = ob_cube.vertex_groups.new(name='forearm.R')
for _i, _w in zip([11, 54, 55, 56, 57], [0.0005491, 0.9444, 0.9639, 0.5443, 0.5478]): _vg.add([_i], _w, 'REPLACE')
_vg = ob_cube.vertex_groups.new(name='hand.R')
for _i, _w in zip([58, 59, 60, 61, 62, 63, 64, 65, 66, 67], [0.9855, 0.9908, 0.9901, 0.991, 0.9971, 0.9975, 0.9977, 0.998, 0.9959, 0.9962]): _vg.add([_i], _w, 'REPLACE')
_vg = ob_cube.vertex_groups.new(name='breast.L')
for _i, _w in zip([16, 124, 127, 129, 130, 131, 132, 163, 166, 196, 198], [0.04175, 0.00608, 0.07467, 0.6429, 0.1151, 0.0734, 0.04107, 0.6473, 0.07727, 0.5143, 0.00155]): _vg.add([_i], _w, 'REPLACE')
_vg = ob_cube.vertex_groups.new(name='breast.R')
for _i, _w in zip([1, 4, 8, 9, 10, 11, 16, 50, 53, 91, 93], [0.006083, 0.07482, 0.6429, 0.1152, 0.07345, 0.04108, 0.04176, 0.6473, 0.07912, 0.5146, 0.003504]): _vg.add([_i], _w, 'REPLACE')
_vg = ob_cube.vertex_groups.new(name='spine.007')
for _i, _w in zip([6, 13, 52, 53, 69, 71, 92, 93, 94, 165, 166, 182, 196, 197, 198, 199, 200, 201, 202, 203, 204, 205, 206, 207, 212, 213, 214, 219, 223, 224, 225, 226], [0.2483, 0.2696, 0.03124, 0.04336, 0.01293, 0.05608, 0.07494, 0.09822, 0.006735, 0.6854, 0.7052, 0.05189, 0.1163, 0.6779, 0.6554, 0.2588, 0.9808, 0.8843, 0.9918, 0.9182, 0.8464, 0.2739, 0.8445, 0.2489, 0.5025, 0.1312, 0.02459, 0.0725, 0.0542, 0.4998, 0.1282, 0.02875]): _vg.add([_i], _w, 'REPLACE')
_vg = ob_cube.vertex_groups.new(name='spine.008')
for _i, _w in zip([201, 203, 204, 205, 206, 207, 208, 209, 210, 211, 212, 213, 214, 215, 216, 217, 218, 219, 220, 221, 222, 223, 224, 225, 226, 227], [0.09943, 0.04428, 0.1535, 0.7247, 0.1553, 0.749, 0.9962, 1.013, 0.9963, 1.015, 0.4975, 0.8688, 0.9627, 0.9893, 1.004, 1.01, 0.9813, 0.9267, 1.006, 1.02, 0.9841, 0.9449, 0.5001, 0.8718, 0.9606, 0.989]): _vg.add([_i], _w, 'REPLACE')
_vg = ob_cube.vertex_groups.new(name='spine.009')
for _i, _w in zip([6, 13, 52, 53, 69, 71, 73, 91, 92, 93, 94, 95, 96, 97, 98, 99, 100, 101, 102, 107, 108, 109, 114, 118, 119, 120, 121, 165, 166, 182, 197, 198, 199], [0.2455, 0.2795, 0.7034, 0.6991, 0.05349, 0.05798, 0.0006913, 0.1153, 0.6974, 0.6502, 0.2657, 0.9778, 0.878, 0.9901, 0.9108, 0.8823, 0.289, 0.8806, 0.2639, 0.5035, 0.1104, 0.008622, 0.07742, 0.05803, 0.5011, 0.1084, 0.01218, 0.03941, 0.04093, 0.01524, 0.08091, 0.09635, 0.01066]): _vg.add([_i], _w, 'REPLACE')
_vg = ob_cube.vertex_groups.new(name='spine.010')
for _i, _w in zip([96, 98, 99, 100, 101, 102, 103, 104, 105, 106, 107, 108, 109, 110, 111, 112, 113, 114, 115, 116, 117, 118, 119, 120, 121, 122], [0.1033, 0.05146, 0.1176, 0.7092, 0.1192, 0.7336, 0.9971, 1.011, 0.9971, 1.013, 0.4964, 0.8896, 0.9707, 0.9916, 1.003, 1.008, 0.9819, 0.9216, 1.006, 1.017, 0.9857, 0.9409, 0.4989, 0.8916, 0.9689, 0.9914]): _vg.add([_i], _w, 'REPLACE')
_vg = ob_cube.vertex_groups.new(name='pelvis.L')
for _i, _w in zip([5, 12, 14, 18, 123, 125, 127, 128, 129, 130, 133, 134, 135, 151, 152, 153, 159], [0.001977, 0.2812, 0.0962, 0.1266, 0.8318, 0.09194, 0.7368, 0.5044, 0.08072, 0.08745, 0.1239, 0.252, 0.8944, 0.8639, 0.8791, 0.9299, 0.01934]): _vg.add([_i], _w, 'REPLACE')
_vg = ob_cube.vertex_groups.new(name='pelvis.R')
for _i, _w in zip([0, 2, 4, 5, 8, 9, 12, 14, 18, 20, 21, 22, 38, 39, 40, 46, 128], [0.8315, 0.09219, 0.7347, 0.5046, 0.08049, 0.08732, 0.2812, 0.09615, 0.1267, 0.1275, 0.253, 0.8746, 0.8651, 0.8784, 0.9357, 0.03237, 0.001922]): _vg.add([_i], _w, 'REPLACE')
_vg = ob_cube.vertex_groups.new(name='thigh.L')
for _i, _w in zip([12, 18, 123, 125, 128, 133, 134, 135, 136, 137, 140, 151, 152, 153, 154, 155, 156, 157, 158, 159], [0.05713, 0.03728, 0.07264, 0.8574, 0.2583, 0.8775, 0.6817, 0.05763, 0.9173, 0.5203, 0.001666, 0.1118, 0.06476, 0.02553, 0.5189, 0.5214, 0.4968, 0.9259, 0.8881, 0.9264]): _vg.add([_i], _w, 'REPLACE')
_vg = ob_cube.vertex_groups.new(name='shin.L')
for _i, _w in zip([136, 137, 138, 139, 140, 148, 154, 155, 156, 157, 158, 160, 161, 162], [0.06265, 0.4655, 0.5164, 0.8902, 0.2763, 0.01533, 0.478, 0.4594, 0.4906, 0.05316, 0.07739, 0.7073, 0.5159, 0.3837]): _vg.add([_i], _w, 'REPLACE')
_vg = ob_cube.vertex_groups.new(name='foot.L')
for _i, _w in zip([138, 139, 140, 141, 142, 143, 144, 145, 146, 147, 148, 149, 150, 160, 161, 162], [0.4845, 0.09408, 0.696, 0.02645, 0.2777, 0.04563, 0.2972, 0.9525, 0.9366, 0.9612, 0.9037, 0.986, 0.5328, 0.2857, 0.4874, 0.6101]): _vg.add([_i], _w, 'REPLACE')
_vg = ob_cube.vertex_groups.new(name='toe.L')
for _i, _w in zip([142, 144, 145, 146, 150], [0.6715, 0.629, 0.00634, 0.02505, 0.308]): _vg.add([_i], _w, 'REPLACE')
_vg = ob_cube.vertex_groups.new(name='heel.02.L')
for _i, _w in zip([141, 142, 143, 144, 145, 147, 148, 150], [0.9456, 0.04906, 0.9539, 0.07578, 0.02599, 0.005216, 0.06022, 0.1588]): _vg.add([_i], _w, 'REPLACE')
_vg = ob_cube.vertex_groups.new(name='thigh.R')
for _i, _w in zip([0, 2, 5, 12, 18, 20, 21, 22, 23, 24, 38, 39, 40, 41, 42, 43, 44, 45, 46], [0.07271, 0.8556, 0.2574, 0.05701, 0.03698, 0.8718, 0.6787, 0.06919, 0.904, 0.5184, 0.1107, 0.06522, 0.01727, 0.5162, 0.521, 0.4946, 0.9222, 0.8833, 0.907]): _vg.add([_i], _w, 'REPLACE')
_vg = ob_cube.vertex_groups.new(name='shin.R')
for _i, _w in zip([23, 24, 25, 26, 27, 35, 41, 42, 43, 44, 45, 46, 47, 48, 49], [0.07657, 0.4681, 0.52, 0.9237, 0.8975, 0.05416, 0.4821, 0.462, 0.4968, 0.06621, 0.1016, 0.04261, 0.8882, 0.5354, 0.4737]): _vg.add([_i], _w, 'REPLACE')
_vg = ob_cube.vertex_groups.new(name='foot.R')
for _i, _w in zip([25, 26, 27, 28, 29, 30, 31, 32, 33, 34, 35, 36, 37, 47, 48, 49], [0.4809, 0.05932, 0.07769, 0.02656, 0.2784, 0.04489, 0.2959, 0.9419, 0.9441, 0.9622, 0.8927, 0.9779, 0.5326, 0.1023, 0.4676, 0.5206]): _vg.add([_i], _w, 'REPLACE')
_vg = ob_cube.vertex_groups.new(name='toe.R')
for _i, _w in zip([29, 31, 32, 33, 37], [0.6715, 0.6292, 0.01014, 0.02512, 0.308]): _vg.add([_i], _w, 'REPLACE')
_vg = ob_cube.vertex_groups.new(name='heel.02.R')
for _i, _w in zip([28, 29, 30, 31, 32, 34, 35, 37], [0.9456, 0.04917, 0.9537, 0.07582, 0.02688, 0.002911, 0.05014, 0.1588]): _vg.add([_i], _w, 'REPLACE')
_m = ob_cube.modifiers.new('Armature', 'ARMATURE')
_m.object = ob_metarig
ob_metarig.location = (0.0, -0.3827, 0.0)
ob_metarig.scale = (2.313, 2.313, 2.313)
ob_metarig.show_in_front = True
ob_cube_001.parent = ob_metarig_001
ob_cube_001.matrix_parent_inverse = Matrix(((0.4324, -0.0, -0.0, -0.0), (-0.0, 0.4324, 0.0, 0.1655), (-0.0, -0.0, 0.4324, -0.0), (-0.0, 0.0, -0.0, 1.0)))
ob_cube_001.location = (0.0, 0.0, 3.119)
ob_cube_001.scale = (0.5447, 0.5447, 0.5447)
_vg = ob_cube_001.vertex_groups.new(name='spine')
for _i, _w in zip([0, 2, 5, 12, 14, 17, 18, 19, 21, 123, 125, 128, 134], [0.05322, 0.005917, 0.1033, 0.315, 0.695, 0.01021, 0.5375, 0.001759, 0.009051, 0.05314, 0.006019, 0.1031, 0.007979]): _vg.add([_i], _w, 'REPLACE')
_vg = ob_cube_001.vertex_groups.new(name='spine.001')
for _i, _w in zip([4, 8, 14, 16, 19, 127, 129], [0.07284, 0.01071, 0.08292, 0.0454, 0.8878, 0.07272, 0.01068]): _vg.add([_i], _w, 'REPLACE')
_vg = ob_cube_001.vertex_groups.new(name='spine.002')
for _i, _w in zip([4, 5, 6, 8, 9, 16, 17, 18, 19, 91, 93, 127, 128, 129, 130, 196, 198], [0.06168, 0.07549, 0.07887, 0.1705, 0.6693, 0.7883, 0.8294, 0.1033, 0.004118, 0.06421, 0.01294, 0.06153, 0.07536, 0.1705, 0.6693, 0.06411, 0.01182]): _vg.add([_i], _w, 'REPLACE')
_vg = ob_cube_001.vertex_groups.new(name='spine.003')
for _i, _w in zip([6, 17, 53, 93, 166, 198], [0.3987, 0.008128, 0.06504, 0.144, 0.06308, 0.1416]): _vg.add([_i], _w, 'REPLACE')
_vg = ob_cube_001.vertex_groups.new(name='spine.004')
_vg = ob_cube_001.vertex_groups.new(name='spine.005')
for _i, _w in zip([7, 13, 15, 50, 51, 52, 53, 68, 69, 71, 72, 73, 74, 75, 87, 88, 89, 92, 94, 163, 164, 165, 166, 181, 182, 183, 184, 185, 192, 193, 194, 197, 199, 228, 229, 230, 234, 235, 238, 239, 240, 241, 242, 243, 248, 250, 251, 252, 254, 255, 256, 257, 260, 262, 263, 264], [0.002007, 0.3454, 0.9611, 0.02171, 0.8476, 0.1766, 0.003739, 0.121, 0.1343, 0.1504, 0.06831, 0.06629, 0.05849, 0.06491, 0.02402, 0.01196, 8.404e-06, 0.152, 0.5379, 0.02172, 0.8478, 0.1867, 0.00525, 0.121, 0.1346, 0.06837, 0.06661, 9.141e-05, 0.02404, 0.01198, 6.614e-05, 0.1617, 0.5415, 0.05849, 0.06831, 8.404e-06, 0.06837, 6.614e-05, 0.05849, 0.06831, 0.02935, 8.404e-06, 0.03609, 0.009139, 0.004941, 0.07277, 0.02716, 0.002819, 0.06837, 6.614e-05, 0.0361, 0.009146, 0.004975, 0.07277, 0.02717, 0.002842]): _vg.add([_i], _w, 'REPLACE')
_vg = ob_cube_001.vertex_groups.new(name='spine.006')
for _i, _w in zip([13, 15, 51, 52, 68, 69, 70, 71, 72, 73, 74, 75, 76, 77, 78, 79, 80, 81, 82, 83, 84, 85, 86, 87, 88, 89, 90, 92, 94, 164, 165, 181, 182, 183, 184, 185, 186, 187, 188, 189, 190, 191, 192, 193, 194, 195, 197, 199, 228, 229, 230, 231, 232, 233, 234, 235, 236, 237, 238, 239, 240, 241, 242, 243, 244, 245, 246, 247, 248, 249, 250, 251, 252, 253, 254, 255, 256, 257, 258, 259, 260, 261, 262, 263, 264, 265], [0.1084, 0.001202, 0.07266, 0.02906, 0.8599, 0.7691, 0.9765, 0.7241, 0.9244, 0.8978, 0.9356, 0.885, 0.9621, 0.9606, 0.9847, 0.9865, 0.9887, 0.9865, 0.9935, 0.9942, 0.9792, 0.9745, 0.9743, 0.9616, 0.9677, 0.9713, 0.9858, 0.02887, 0.1095, 0.07271, 0.03382, 0.8599, 0.7692, 0.9245, 0.8978, 0.9621, 0.9847, 0.9887, 0.9865, 0.9792, 0.9745, 0.9743, 0.9616, 0.9677, 0.9713, 0.9858, 0.03365, 0.1103, 0.9356, 0.9244, 0.9713, 0.9858, 0.9935, 0.9887, 0.9245, 0.9713, 0.9858, 0.9887, 0.9356, 0.9244, 0.9583, 0.9713, 0.9552, 0.9692, 0.9795, 0.9858, 0.9935, 0.9887, 0.97, 0.9798, 0.9257, 0.9601, 0.9717, 0.9781, 0.9245, 0.9713, 0.9552, 0.9692, 0.9858, 0.9887, 0.97, 0.9798, 0.9257, 0.9601, 0.9717, 0.9782]): _vg.add([_i], _w, 'REPLACE')
_vg = ob_cube_001.vertex_groups.new(name='shoulder.L')
for _i, _w in zip([7, 16, 50, 163], [0.4496, 3.187e-05, 0.02981, 0.02981]): _vg.add([_i], _w, 'REPLACE')
_vg = ob_cube_001.vertex_groups.new(name='upper_arm.L')
for _i, _w in zip([124, 126, 129, 130, 131, 132, 163, 164, 166, 167, 168, 169, 170, 196, 199], [0.9326, 0.9523, 0.01173, 0.01502, 0.8809, 0.9153, 0.2068, 0.003253, 0.02988, 0.04015, 0.008198, 0.4574, 0.4522, 0.2592, 0.02094]): _vg.add([_i], _w, 'REPLACE')
_vg = ob_cube_001.vertex_groups.new(name='forearm.L')
for _i, _w in zip([132, 167, 168, 169, 170], [0.0005491, 0.9444, 0.9639, 0.5443, 0.5478]): _vg.add([_i], _w, 'REPLACE')
_vg = ob_cube_001.vertex_groups.new(name='hand.L')
for _i, _w in zip([171, 172, 173, 174, 175, 176, 177, 178, 179, 180], [0.9854, 0.9907, 0.9894, 0.9907, 0.9971, 0.9975, 0.9981, 0.9974, 0.9973, 0.9963]): _vg.add([_i], _w, 'REPLACE')
_vg = ob_cube_001.vertex_groups.new(name='shoulder.R')
for _i, _w in zip([7, 16, 50, 163], [0.4496, 3.187e-05, 0.02981, 0.02981]): _vg.add([_i], _w, 'REPLACE')
_vg = ob_cube_001.vertex_groups.new(name='upper_arm.R')
for _i, _w in zip([1, 3, 8, 9, 10, 11, 50, 51, 53, 54, 55, 56, 57, 91, 94], [0.9326, 0.9523, 0.01174, 0.01507, 0.8809, 0.9153, 0.2068, 0.003226, 0.03168, 0.04015, 0.008198, 0.4574, 0.4523, 0.2593, 0.02051]): _vg.add([_i], _w, 'REPLACE')
_vg = ob_cube_001.vertex_groups.new(name='forearm.R')
for _i, _w in zip([11, 54, 55, 56, 57], [0.0005491, 0.9444, 0.9639, 0.5443, 0.5478]): _vg.add([_i], _w, 'REPLACE')
_vg = ob_cube_001.vertex_groups.new(name='hand.R')
for _i, _w in zip([58, 59, 60, 61, 62, 63, 64, 65, 66, 67], [0.9855, 0.9908, 0.9901, 0.991, 0.9971, 0.9975, 0.9977, 0.998, 0.9959, 0.9962]): _vg.add([_i], _w, 'REPLACE')
_vg = ob_cube_001.vertex_groups.new(name='breast.L')
for _i, _w in zip([16, 124, 127, 129, 130, 131, 132, 163, 166, 196, 198], [0.04175, 0.00608, 0.07467, 0.6429, 0.1151, 0.0734, 0.04107, 0.6473, 0.07727, 0.5143, 0.00155]): _vg.add([_i], _w, 'REPLACE')
_vg = ob_cube_001.vertex_groups.new(name='breast.R')
for _i, _w in zip([1, 4, 8, 9, 10, 11, 16, 50, 53, 91, 93], [0.006083, 0.07482, 0.6429, 0.1152, 0.07345, 0.04108, 0.04176, 0.6473, 0.07912, 0.5146, 0.003504]): _vg.add([_i], _w, 'REPLACE')
_vg = ob_cube_001.vertex_groups.new(name='spine.007')
for _i, _w in zip([6, 13, 52, 53, 69, 71, 92, 93, 94, 165, 166, 182, 196, 197, 198, 199, 200, 201, 202, 203, 204, 205, 206, 207, 212, 213, 214, 219, 223, 224, 225, 226], [0.2483, 0.2696, 0.03124, 0.04336, 0.01293, 0.05608, 0.07494, 0.09822, 0.006735, 0.6854, 0.7052, 0.05189, 0.1163, 0.6779, 0.6554, 0.2588, 0.9808, 0.8843, 0.9918, 0.9182, 0.8464, 0.2739, 0.8445, 0.2489, 0.5025, 0.1312, 0.02459, 0.0725, 0.0542, 0.4998, 0.1282, 0.02875]): _vg.add([_i], _w, 'REPLACE')
_vg = ob_cube_001.vertex_groups.new(name='spine.008')
for _i, _w in zip([201, 203, 204, 205, 206, 207, 208, 209, 210, 211, 212, 213, 214, 215, 216, 217, 218, 219, 220, 221, 222, 223, 224, 225, 226, 227], [0.09943, 0.04428, 0.1535, 0.7247, 0.1553, 0.749, 0.9962, 1.013, 0.9963, 1.015, 0.4975, 0.8688, 0.9627, 0.9893, 1.004, 1.01, 0.9813, 0.9267, 1.006, 1.02, 0.9841, 0.9449, 0.5001, 0.8718, 0.9606, 0.989]): _vg.add([_i], _w, 'REPLACE')
_vg = ob_cube_001.vertex_groups.new(name='spine.009')
for _i, _w in zip([6, 13, 52, 53, 69, 71, 73, 91, 92, 93, 94, 95, 96, 97, 98, 99, 100, 101, 102, 107, 108, 109, 114, 118, 119, 120, 121, 165, 166, 182, 197, 198, 199], [0.2455, 0.2795, 0.7034, 0.6991, 0.05349, 0.05798, 0.0006913, 0.1153, 0.6974, 0.6502, 0.2657, 0.9778, 0.878, 0.9901, 0.9108, 0.8823, 0.289, 0.8806, 0.2639, 0.5035, 0.1104, 0.008622, 0.07742, 0.05803, 0.5011, 0.1084, 0.01218, 0.03941, 0.04093, 0.01524, 0.08091, 0.09635, 0.01066]): _vg.add([_i], _w, 'REPLACE')
_vg = ob_cube_001.vertex_groups.new(name='spine.010')
for _i, _w in zip([96, 98, 99, 100, 101, 102, 103, 104, 105, 106, 107, 108, 109, 110, 111, 112, 113, 114, 115, 116, 117, 118, 119, 120, 121, 122], [0.1033, 0.05146, 0.1176, 0.7092, 0.1192, 0.7336, 0.9971, 1.011, 0.9971, 1.013, 0.4964, 0.8896, 0.9707, 0.9916, 1.003, 1.008, 0.9819, 0.9216, 1.006, 1.017, 0.9857, 0.9409, 0.4989, 0.8916, 0.9689, 0.9914]): _vg.add([_i], _w, 'REPLACE')
_vg = ob_cube_001.vertex_groups.new(name='pelvis.L')
for _i, _w in zip([5, 12, 14, 18, 123, 125, 127, 128, 129, 130, 133, 134, 135, 151, 152, 153, 159], [0.001977, 0.2812, 0.0962, 0.1266, 0.8318, 0.09194, 0.7368, 0.5044, 0.08072, 0.08745, 0.1239, 0.252, 0.8944, 0.8639, 0.8791, 0.9299, 0.01934]): _vg.add([_i], _w, 'REPLACE')
_vg = ob_cube_001.vertex_groups.new(name='pelvis.R')
for _i, _w in zip([0, 2, 4, 5, 8, 9, 12, 14, 18, 20, 21, 22, 38, 39, 40, 46, 128], [0.8315, 0.09219, 0.7347, 0.5046, 0.08049, 0.08732, 0.2812, 0.09615, 0.1267, 0.1275, 0.253, 0.8746, 0.8651, 0.8784, 0.9357, 0.03237, 0.001922]): _vg.add([_i], _w, 'REPLACE')
_vg = ob_cube_001.vertex_groups.new(name='thigh.L')
for _i, _w in zip([12, 18, 123, 125, 128, 133, 134, 135, 136, 137, 140, 151, 152, 153, 154, 155, 156, 157, 158, 159], [0.05713, 0.03728, 0.07264, 0.8574, 0.2583, 0.8775, 0.6817, 0.05763, 0.9173, 0.5203, 0.001666, 0.1118, 0.06476, 0.02553, 0.5189, 0.5214, 0.4968, 0.9259, 0.8881, 0.9264]): _vg.add([_i], _w, 'REPLACE')
_vg = ob_cube_001.vertex_groups.new(name='shin.L')
for _i, _w in zip([136, 137, 138, 139, 140, 148, 154, 155, 156, 157, 158, 160, 161, 162], [0.06265, 0.4655, 0.5164, 0.8902, 0.2763, 0.01533, 0.478, 0.4594, 0.4906, 0.05316, 0.07739, 0.7073, 0.5159, 0.3837]): _vg.add([_i], _w, 'REPLACE')
_vg = ob_cube_001.vertex_groups.new(name='foot.L')
for _i, _w in zip([138, 139, 140, 141, 142, 143, 144, 145, 146, 147, 148, 149, 150, 160, 161, 162], [0.4845, 0.09408, 0.696, 0.02645, 0.2777, 0.04563, 0.2972, 0.9525, 0.9366, 0.9612, 0.9037, 0.986, 0.5328, 0.2857, 0.4874, 0.6101]): _vg.add([_i], _w, 'REPLACE')
_vg = ob_cube_001.vertex_groups.new(name='toe.L')
for _i, _w in zip([142, 144, 145, 146, 150], [0.6715, 0.629, 0.00634, 0.02505, 0.308]): _vg.add([_i], _w, 'REPLACE')
_vg = ob_cube_001.vertex_groups.new(name='heel.02.L')
for _i, _w in zip([141, 142, 143, 144, 145, 147, 148, 150], [0.9456, 0.04906, 0.9539, 0.07578, 0.02599, 0.005216, 0.06022, 0.1588]): _vg.add([_i], _w, 'REPLACE')
_vg = ob_cube_001.vertex_groups.new(name='thigh.R')
for _i, _w in zip([0, 2, 5, 12, 18, 20, 21, 22, 23, 24, 38, 39, 40, 41, 42, 43, 44, 45, 46], [0.07271, 0.8556, 0.2574, 0.05701, 0.03698, 0.8718, 0.6787, 0.06919, 0.904, 0.5184, 0.1107, 0.06522, 0.01727, 0.5162, 0.521, 0.4946, 0.9222, 0.8833, 0.907]): _vg.add([_i], _w, 'REPLACE')
_vg = ob_cube_001.vertex_groups.new(name='shin.R')
for _i, _w in zip([23, 24, 25, 26, 27, 35, 41, 42, 43, 44, 45, 46, 47, 48, 49], [0.07657, 0.4681, 0.52, 0.9237, 0.8975, 0.05416, 0.4821, 0.462, 0.4968, 0.06621, 0.1016, 0.04261, 0.8882, 0.5354, 0.4737]): _vg.add([_i], _w, 'REPLACE')
_vg = ob_cube_001.vertex_groups.new(name='foot.R')
for _i, _w in zip([25, 26, 27, 28, 29, 30, 31, 32, 33, 34, 35, 36, 37, 47, 48, 49], [0.4809, 0.05932, 0.07769, 0.02656, 0.2784, 0.04489, 0.2959, 0.9419, 0.9441, 0.9622, 0.8927, 0.9779, 0.5326, 0.1023, 0.4676, 0.5206]): _vg.add([_i], _w, 'REPLACE')
_vg = ob_cube_001.vertex_groups.new(name='toe.R')
for _i, _w in zip([29, 31, 32, 33, 37], [0.6715, 0.6292, 0.01014, 0.02512, 0.308]): _vg.add([_i], _w, 'REPLACE')
_vg = ob_cube_001.vertex_groups.new(name='heel.02.R')
for _i, _w in zip([28, 29, 30, 31, 32, 34, 35, 37], [0.9456, 0.04917, 0.9537, 0.07582, 0.02688, 0.002911, 0.05014, 0.1588]): _vg.add([_i], _w, 'REPLACE')
_m = ob_cube_001.modifiers.new('Armature', 'ARMATURE')
_m.object = ob_metarig_001
ob_metarig_001.location = (-7.654, -7.15, 0.0)
ob_metarig_001.scale = (2.313, 2.313, 2.313)
ob_metarig_001.show_in_front = True

# ---- collection membership
col_collection.objects.link(ob_cube)
col_collection.objects.link(ob_metarig)
col_collection.objects.link(ob_cube_001)
col_collection.objects.link(ob_metarig_001)

# ---- scene / render settings (as saved in the file)
scene.frame_start = 0; scene.frame_end = 35; scene.frame_set(12)
scene.render.engine = 'BLENDER_EEVEE_NEXT'
scene.cycles.sampling_pattern = 'TABULATED_SOBOL'
scene.eevee.ray_tracing_options.trace_max_roughness = 0.0
bpy.context.view_layer.update()

# ---- added for rendering (the .blend has no active camera and no usable light): camera, sun
cam_auto = bpy.data.cameras.new('AutoCamera')
cam_auto.lens = 50.0
cam_auto.sensor_width = 36.0
cam_auto.clip_end = 1000.0
ob_auto_camera = bpy.data.objects.new('AutoCamera', cam_auto)
scene.collection.objects.link(ob_auto_camera)
ob_auto_camera.location = (14.1818, -25.4694, 17.0872)
ob_auto_camera.rotation_euler = (1.09748, -7.21219e-08, 0.694738)
scene.camera = ob_auto_camera
light_auto_sun = bpy.data.lights.new('AutoSun', 'SUN')
light_auto_sun.energy = 3.0
light_auto_sun.angle = 0.0523599
ob_auto_sun = bpy.data.objects.new('AutoSun', light_auto_sun)
scene.collection.objects.link(ob_auto_sun)
ob_auto_sun.rotation_euler = (0.872665, 0.174533, 0.523599)
bpy.context.view_layer.update()
